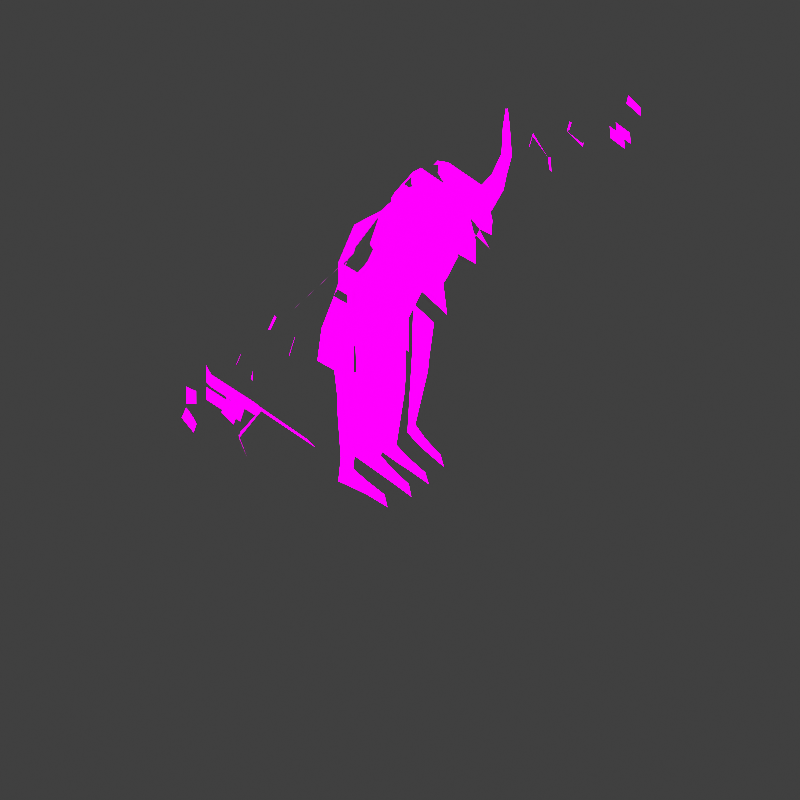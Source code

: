 # Source: fallen.blend  (saved by Blender 3.5.10; exported with 4.5.12 LTS)
import bpy
from mathutils import Matrix  # noqa: F401  (used for matrix-valued properties, if any)

bpy.ops.wm.read_factory_settings(use_empty=True)
scene = bpy.context.scene
scene.name = 'Scene'

# ---- collections
col_camera = bpy.data.collections.new('Camera'); scene.collection.children.link(col_camera)
col_shadows = bpy.data.collections.new('Shadows'); scene.collection.children.link(col_shadows)
col_shadows.hide_render = True
col_references = bpy.data.collections.new('references'); scene.collection.children.link(col_references)
col_references.hide_render = True

# ---- images (referenced by path relative to the original .blend; pixels are not part of the script)
import os
ASSET_DIR = os.environ.get("B2B_ASSET_DIR", "")  # directory of the original .blend (textures are referenced by path, not embedded)
HERE = os.path.dirname(os.path.abspath(__file__))  # packed textures are extracted next to this script under _unpacked/

def load_image(name, relpath, width, height, colorspace="sRGB"):
    """Load a texture the original file referenced (path relative to the .blend, or extracted next to this script)."""
    p = next((c for c in (os.path.join(HERE, relpath), os.path.join(ASSET_DIR, relpath)) if relpath and os.path.exists(c)), "")
    if p:
        img = bpy.data.images.load(p, check_existing=True)
        img.name = name
    else:  # same state as the original file: an image datablock whose file is absent (Cycles renders it pink)
        img = bpy.data.images.new(name, width, height)
        img.source = "FILE"
        img.filepath = "//" + (relpath or name)
    img.colorspace_settings.name = colorspace
    return img
img_shades_png = load_image('shades.png', 'shades.png', 1024, 1024, 'sRGB')

# ---- materials (node trees are filled in below, after node groups)
mat_cell_shade = bpy.data.materials.new('cell_shade')
mat_cell_shade.surface_render_method = 'BLENDED'
mat_cell_shade.blend_method = 'BLEND'
mat_cell_shade.use_transparency_overlap = False
mat_cell_shade.show_transparent_back = False

# ---- material node trees
mat_cell_shade.use_nodes = True; mat_cell_shade.node_tree.nodes.clear()
_N = mat_cell_shade.node_tree.nodes; _L = mat_cell_shade.node_tree.links
n0 = _N.new('ShaderNodeOutputMaterial'); n0.name = 'Material Output.001'; n0.location = (543, 375)
n1 = _N.new('ShaderNodeMath'); n1.name = 'Greater Than'; n1.location = (-536, 646)
n1.operation = 'LESS_THAN'
n1.inputs[1].default_value = 0.0
n2 = _N.new('ShaderNodeNormalMap'); n2.name = 'Normal Map'; n2.location = (-1029, 478)
n3 = _N.new('ShaderNodeVectorMath'); n3.name = 'Vector Math'; n3.location = (-786, 503)
n3.operation = 'DOT_PRODUCT'
n3.inputs[1].default_value = (0.0, 1.0, 0.5)
n4 = _N.new('ShaderNodeBsdfPrincipled'); n4.name = 'Principled BSDF.001'; n4.location = (-960, 188)
n4.distribution = 'GGX'
n4.subsurface_method = 'RANDOM_WALK_SKIN'
n4.inputs[0].default_value = (0.009684, 0.06071, 0.8, 0.4714)
n4.inputs[3].default_value = 1.45
n4.inputs[4].default_value = 0.0
n4.inputs[27].default_value = (0.0, 0.0, 0.0, 1.0)
n4.inputs[28].default_value = 1.0
n5 = _N.new('ShaderNodeTexImage'); n5.name = 'Image Texture'; n5.location = (-614, 105)
n5.image = img_shades_png
n5.interpolation = 'Closest'
n6 = _N.new('ShaderNodeMixShader'); n6.name = 'Mix Shader'; n6.location = (-177, 490)
_L.new(n2.outputs[0], n3.inputs[0])
_L.new(n4.outputs[0], n6.inputs[1])
_L.new(n3.outputs[1], n1.inputs[0])
_L.new(n1.outputs[0], n6.inputs[0])
_L.new(n5.outputs[0], n6.inputs[2])
_L.new(n6.outputs[0], n0.inputs[0])
n0.is_active_output = True

# ---- world
world_world = bpy.data.worlds.new('World'); scene.world = world_world
world_world.use_nodes = True; world_world.node_tree.nodes.clear()
_N = world_world.node_tree.nodes; _L = world_world.node_tree.links
n0 = _N.new('ShaderNodeOutputWorld'); n0.name = 'World Output'; n0.location = (300, 300)
n1 = _N.new('ShaderNodeBackground'); n1.name = 'Background'; n1.location = (10, 300)
n1.inputs[0].default_value = (0.05088, 0.05088, 0.05088, 1.0)
_L.new(n1.outputs[0], n0.inputs[0])
n0.is_active_output = True
world_world.color = (0.05088, 0.05088, 0.05088)
world_world.use_sun_shadow = False
world_world.sun_shadow_jitter_overblur = 0.0

# ---- cameras
cam_camera = bpy.data.cameras.new('Camera')
cam_camera.type = 'ORTHO'
cam_camera.clip_end = 100.0
cam_camera.ortho_scale = 2.0

# ---- lights
light_sun = bpy.data.lights.new('Sun', 'SUN')
light_sun.transmission_factor = 0.0
light_sun.energy = 1.0

# ---- meshes
me_cube_002 = bpy.data.meshes.new('Cube.002')
me_cube_002.from_pydata([(0.2454, -0.6218, 3.035), (0.2246, -0.6805, 2.711), (0.2337, -0.145, 3.023), (0.229, -0.1418, 2.945), (0.0, -0.6934, 3.066), (0.0, -0.7521, 2.633), (0.0, -0.1297, 3.111), (0.0, -0.1297, 2.885), (0.1353, -0.7521, 2.693), (0.1914, -0.1352, 3.043), (0.1845, -0.1269, 2.914), (0.1488, -0.6934, 2.998), (0.0, -0.207, 2.769), (0.2484, -0.2309, 3.1), (0.0, -0.207, 3.206), (0.2246, -0.2577, 2.843), (0.178, -0.207, 2.829), (0.1646, -0.207, 3.159), (0.0, -0.577, 3.214), (0.2246, -0.5622, 2.686), (0.0, -0.577, 2.608), (0.2484, -0.5622, 3.108), (0.178, -0.577, 2.668), (0.1646, -0.577, 3.167), (0.2362, -0.6805, 2.849), (0.0, -0.1067, 3.011), (0.2316, -0.1435, 2.988), (0.0, -0.7521, 2.863), (0.1428, -0.7521, 2.852), (0.1878, -0.1233, 2.987), (0.2711, -0.2518, 2.971), (0.0, -0.1974, 2.986), (0.2975, -0.5511, 2.915), (0.0, -0.5659, 2.929), (0.0, -0.3801, 2.522), (0.0, -0.01008, 2.683), (0.2245, -0.3801, 2.57), (0.2245, -0.01008, 2.731), (0.0, -0.3408, 2.337), (0.0, 0.1913, 2.498), (0.2356, -0.3657, 2.341), (0.2624, 0.1913, 2.546), (0.3967, -0.2898, 2.565), (0.4901, -0.04785, 2.644), (0.4166, -0.2442, 2.343), (0.5301, 0.07836, 2.449), (1.25, -0.2116, 2.425), (1.264, -0.04702, 2.505), (1.284, -0.1893, 2.26), (1.28, -0.000666, 2.355), (0.07631, 0.1089, 0.1874), (0.0, -0.07194, 1.588), (0.0, 0.4373, 1.588), (0.02714, -0.06189, 1.591), (0.02714, 0.4969, 1.592), (0.4412, 0.0105, 1.592), (0.4752, 0.3029, 1.593), (0.07631, 0.3532, 0.2383), (0.3074, 0.1529, 0.1935), (0.3357, 0.2525, 0.2454), (0.4281, -0.1518, 1.987), (0.24, -0.2273, 1.958), (0.0, 0.2687, 2.056), (0.2545, 0.3024, 2.05), (0.5, 0.155, 2.033), (0.0, -0.2181, 1.982), (1.745, -0.1816, 2.32), (1.745, -0.06406, 2.369), (1.768, -0.1666, 2.202), (1.755, -0.03314, 2.267), (1.922, -0.2079, 2.299), (1.922, -0.05986, 2.346), (1.953, -0.1842, 2.144), (1.937, -0.01908, 2.2), (0.08231, 0.1009, 0.001699), (0.08231, 0.3634, 0.002109), (0.3134, 0.1449, 0.003304), (0.3417, 0.2714, 0.004813), (0.0812, -0.1706, 0.1089), (0.2772, -0.1266, 0.1128), (0.08719, -0.2035, 0.002667), (0.2793, -0.1596, 0.006309), (0.07472, 0.01836, 0.9016), (0.07472, 0.3613, 0.902), (0.3714, 0.2544, 0.9062), (0.3431, 0.05072, 0.9047), (1.123, 0.01022, 2.369), (1.075, -0.2187, 2.441), (1.107, -0.1943, 2.273), (1.106, -0.04402, 2.522), (0.4776, -0.2754, 2.55), (0.5255, 0.05404, 2.451), (0.4918, -0.2367, 2.349), (0.5182, -0.06503, 2.627), (1.671, -0.1736, 2.326), (1.675, -0.1599, 2.249), (1.671, -0.06675, 2.371), (1.677, -0.03864, 2.278), (0.07508, 0.02888, 0.7504), (0.07508, 0.3595, 0.7624), (0.3697, 0.2539, 0.7673), (0.3414, 0.06388, 0.7542), (0.03858, 0.4109, 1.247), (0.3972, 0.2671, 1.25), (0.3669, 0.02772, 1.248), (0.03858, -0.02189, 1.246), (0.1726, -0.7356, 3.027), (0.2692, -0.6639, 3.064), (0.2722, -0.6044, 3.137), (0.1884, -0.6192, 3.196), (0.2268, -0.8001, 3.242), (0.295, -0.7441, 3.233), (0.2971, -0.6795, 3.249), (0.238, -0.663, 3.289), (0.3207, -0.77, 3.463), (0.3678, -0.7407, 3.437), (0.3693, -0.6969, 3.423), (0.3284, -0.6726, 3.44), (0.3987, -0.6701, 3.643), (0.4322, -0.6566, 3.618), (0.4332, -0.6306, 3.599), (0.4042, -0.6103, 3.604), (0.4689, -0.5921, 3.728), (0.4803, -0.5878, 3.72), (0.4806, -0.5792, 3.713), (0.4708, -0.5722, 3.714), (2.185, -0.1919, 2.245), (2.185, -0.07025, 2.284), (2.211, -0.1724, 2.118), (2.198, -0.03676, 2.164), (1.856, -0.2135, 2.311), (1.89, -0.1895, 2.145), (1.856, -0.05187, 2.368), (1.872, -0.008095, 2.216), (1.931, -0.3436, 2.281), (1.963, -0.3199, 2.126), (1.866, -0.3492, 2.293), (1.899, -0.3252, 2.126), (1.645, -0.1672, 2.247), (1.638, -0.1829, 2.337), (1.638, -0.06, 2.389), (1.648, -0.02765, 2.282), (1.719, -0.1674, 2.319), (1.719, -0.07329, 2.358), (1.724, -0.04852, 2.276), (1.729, -0.1554, 2.23), (0.5609, 0.02826, 2.446), (0.01583, 0.5138, 1.274), (0.5025, 0.3175, 1.277), (0.4617, -0.00684, 1.275), (0.595, 0.03735, 2.441), (0.5487, -0.2398, 2.341), (0.5609, -0.06959, 2.621), (0.5269, -0.2795, 2.544), (1.136, -0.1984, 2.431), (1.157, -0.0391, 2.506), (1.173, 0.00812, 2.364), (1.167, -0.1765, 2.274), (1.212, -0.0448, 2.502), (1.228, 0.0005697, 2.36), (1.227, -0.1803, 2.271), (1.195, -0.2017, 2.427), (2.024, -0.02497, 2.188), (2.111, -0.03087, 2.176), (2.097, -0.06679, 2.304), (2.01, -0.06332, 2.325), (2.039, -0.1802, 2.136), (2.125, -0.1763, 2.127), (2.01, -0.2026, 2.281), (2.097, -0.1972, 2.263), (0.2956, 0.0285, 0.007976), (0.2916, 0.03752, 0.1467), (0.07887, -0.006404, 0.1418), (0.08486, -0.01542, 0.005306), (1.297, -0.2018, 2.244), (1.264, -0.2276, 2.433), (1.278, -0.03664, 2.526), (1.293, 0.01702, 2.352), (1.623, -0.1969, 2.339), (1.624, -0.05053, 2.402), (1.635, -0.01185, 2.274), (1.632, -0.1781, 2.23), (0.01583, -0.07502, 1.273), (0.2036, -0.2184, 1.975), (0.2184, 0.2977, 2.089), (0.0, -0.2084, 2.002), (0.3858, -0.1421, 2.007), (0.0, 0.3015, 2.091), (0.4582, 0.1568, 2.064), (-0.2454, -0.6218, 3.035), (-0.2246, -0.6805, 2.711), (-0.2337, -0.145, 3.023), (-0.229, -0.1418, 2.945), (-0.1353, -0.7521, 2.693), (-0.1914, -0.1352, 3.043), (-0.1845, -0.1269, 2.914), (-0.1488, -0.6934, 2.998), (-0.2484, -0.2309, 3.1), (-0.2246, -0.2577, 2.843), (-0.178, -0.207, 2.829), (-0.1646, -0.207, 3.159), (-0.2246, -0.5622, 2.686), (-0.2484, -0.5622, 3.108), (-0.178, -0.577, 2.668), (-0.1646, -0.577, 3.167), (-0.2362, -0.6805, 2.849), (-0.2316, -0.1435, 2.988), (-0.1428, -0.7521, 2.852), (-0.1878, -0.1233, 2.987), (-0.2711, -0.2518, 2.971), (-0.2975, -0.5511, 2.915), (-0.2245, -0.3801, 2.57), (-0.2245, -0.01008, 2.731), (-0.2356, -0.3657, 2.341), (-0.2624, 0.1913, 2.546), (-0.3967, -0.2898, 2.565), (-0.4901, -0.04785, 2.644), (-0.4166, -0.2442, 2.343), (-0.5301, 0.07836, 2.449), (-1.25, -0.2116, 2.425), (-1.264, -0.04702, 2.505), (-1.284, -0.1893, 2.26), (-1.28, -0.000666, 2.355), (-0.07631, 0.1089, 0.1874), (-0.02714, -0.06189, 1.591), (-0.02714, 0.4969, 1.592), (-0.4412, 0.0105, 1.592), (-0.4752, 0.3029, 1.593), (-0.07631, 0.3532, 0.2383), (-0.3074, 0.1529, 0.1935), (-0.3357, 0.2525, 0.2454), (-0.4281, -0.1518, 1.987), (-0.24, -0.2273, 1.958), (-0.2545, 0.3024, 2.05), (-0.5, 0.155, 2.033), (-1.745, -0.1816, 2.32), (-1.745, -0.06406, 2.369), (-1.768, -0.1666, 2.202), (-1.755, -0.03314, 2.267), (-1.922, -0.2079, 2.299), (-1.922, -0.05986, 2.346), (-1.953, -0.1842, 2.144), (-1.937, -0.01908, 2.2), (-0.08231, 0.1009, 0.001699), (-0.08231, 0.3634, 0.002109), (-0.3134, 0.1449, 0.003304), (-0.3417, 0.2714, 0.004813), (-0.0812, -0.1706, 0.1089), (-0.2772, -0.1266, 0.1128), (-0.08719, -0.2035, 0.002667), (-0.2793, -0.1596, 0.006309), (-0.07472, 0.01836, 0.9016), (-0.07472, 0.3613, 0.902), (-0.3714, 0.2544, 0.9062), (-0.3431, 0.05072, 0.9047), (-1.123, 0.01022, 2.369), (-1.075, -0.2187, 2.441), (-1.107, -0.1943, 2.273), (-1.106, -0.04402, 2.522), (-0.4776, -0.2754, 2.55), (-0.5255, 0.05404, 2.451), (-0.4918, -0.2367, 2.349), (-0.5182, -0.06503, 2.627), (-1.671, -0.1736, 2.326), (-1.675, -0.1599, 2.249), (-1.671, -0.06675, 2.371), (-1.677, -0.03864, 2.278), (-0.07508, 0.02888, 0.7504), (-0.07508, 0.3595, 0.7624), (-0.3697, 0.2539, 0.7673), (-0.3414, 0.06388, 0.7542), (-0.03858, 0.4109, 1.247), (-0.3972, 0.2671, 1.25), (-0.3669, 0.02772, 1.248), (-0.03858, -0.02189, 1.246), (-0.1726, -0.7356, 3.027), (-0.2692, -0.6639, 3.064), (-0.2722, -0.6044, 3.137), (-0.1884, -0.6192, 3.196), (-0.2268, -0.8001, 3.242), (-0.295, -0.7441, 3.233), (-0.2971, -0.6795, 3.249), (-0.238, -0.663, 3.289), (-0.3207, -0.77, 3.463), (-0.3678, -0.7407, 3.437), (-0.3693, -0.6969, 3.423), (-0.3284, -0.6726, 3.44), (-0.3987, -0.6701, 3.643), (-0.4322, -0.6566, 3.618), (-0.4332, -0.6306, 3.599), (-0.4042, -0.6103, 3.604), (-0.4689, -0.5921, 3.728), (-0.4803, -0.5878, 3.72), (-0.4806, -0.5792, 3.713), (-0.4708, -0.5722, 3.714), (-2.185, -0.1919, 2.245), (-2.185, -0.07025, 2.284), (-2.211, -0.1724, 2.118), (-2.198, -0.03676, 2.164), (-1.856, -0.2135, 2.311), (-1.89, -0.1895, 2.145), (-1.856, -0.05187, 2.368), (-1.872, -0.008095, 2.216), (-1.931, -0.3436, 2.281), (-1.963, -0.3199, 2.126), (-1.866, -0.3492, 2.293), (-1.899, -0.3252, 2.126), (-1.645, -0.1672, 2.247), (-1.638, -0.1829, 2.337), (-1.638, -0.06, 2.389), (-1.648, -0.02765, 2.282), (-1.719, -0.1674, 2.319), (-1.719, -0.07329, 2.358), (-1.724, -0.04852, 2.276), (-1.729, -0.1554, 2.23), (-0.5609, 0.02826, 2.446), (-0.01583, 0.5138, 1.274), (-0.5025, 0.3175, 1.277), (-0.4617, -0.00684, 1.275), (-0.595, 0.03735, 2.441), (-0.5487, -0.2398, 2.341), (-0.5609, -0.06959, 2.621), (-0.5269, -0.2795, 2.544), (-1.136, -0.1984, 2.431), (-1.157, -0.0391, 2.506), (-1.173, 0.00812, 2.364), (-1.167, -0.1765, 2.274), (-1.212, -0.0448, 2.502), (-1.228, 0.0005697, 2.36), (-1.227, -0.1803, 2.271), (-1.195, -0.2017, 2.427), (-2.024, -0.02497, 2.188), (-2.111, -0.03087, 2.176), (-2.097, -0.06679, 2.304), (-2.01, -0.06332, 2.325), (-2.039, -0.1802, 2.136), (-2.125, -0.1763, 2.127), (-2.01, -0.2026, 2.281), (-2.097, -0.1972, 2.263), (-0.2956, 0.0285, 0.007976), (-0.2916, 0.03752, 0.1467), (-0.07887, -0.006404, 0.1418), (-0.08486, -0.01542, 0.005306), (-1.297, -0.2018, 2.244), (-1.264, -0.2276, 2.433), (-1.278, -0.03664, 2.526), (-1.293, 0.01702, 2.352), (-1.623, -0.1969, 2.339), (-1.624, -0.05053, 2.402), (-1.635, -0.01185, 2.274), (-1.632, -0.1781, 2.23), (-0.01583, -0.07502, 1.273), (-0.2036, -0.2184, 1.975), (-0.2184, 0.2977, 2.089), (-0.3858, -0.1421, 2.007), (-0.4582, 0.1568, 2.064)], [], [(17, 14, 6, 9), (29, 9, 6, 25), (33, 18, 4, 27), (16, 15, 3, 10), (30, 13, 2, 26), (28, 11, 0, 24), (27, 4, 11, 28), (12, 16, 10, 7), (26, 2, 9, 29), (13, 17, 9, 2), (21, 23, 17, 13), (12, 20, 34, 35), (32, 21, 13, 30), (22, 19, 15, 16), (25, 6, 14, 31), (23, 18, 14, 17), (11, 4, 18, 23), (8, 1, 19, 22), (24, 0, 21, 32), (5, 8, 22, 20), (0, 11, 106, 107), (31, 14, 18, 33), (12, 31, 33, 20), (1, 24, 32, 19), (7, 25, 31, 12), (19, 32, 30, 15), (3, 26, 29, 10), (5, 27, 28, 8), (8, 28, 24, 1), (15, 30, 26, 3), (20, 33, 27, 5), (10, 29, 25, 7), (35, 34, 38, 39), (16, 12, 35, 37), (20, 22, 36, 34), (22, 16, 37, 36), (60, 64, 56, 55), (34, 36, 40, 38), (63, 62, 52, 54), (37, 35, 39, 41), (40, 36, 42, 44), (36, 37, 43, 42), (37, 41, 45, 43), (61, 60, 55, 53), (145, 142, 66, 68), (51, 53, 54, 52), (99, 98, 50, 57), (64, 63, 54, 56), (65, 61, 53, 51), (62, 65, 51, 52), (58, 59, 77, 76), (100, 99, 57, 59), (101, 100, 59, 58), (98, 101, 58, 50), (187, 185, 65, 62), (185, 183, 61, 65), (188, 184, 63, 64), (183, 186, 60, 61), (184, 187, 62, 63), (186, 188, 64, 60), (131, 130, 136, 137), (142, 143, 67, 66), (143, 144, 69, 67), (144, 145, 68, 69), (164, 163, 129, 127), (130, 132, 71, 70), (132, 133, 73, 71), (133, 131, 72, 73), (75, 74, 76, 77), (57, 50, 74, 75), (171, 170, 81, 79), (59, 57, 75, 77), (78, 79, 81, 80), (172, 171, 79, 78), (173, 172, 78, 80), (170, 173, 80, 81), (105, 104, 85, 82), (104, 103, 84, 85), (103, 102, 83, 84), (102, 105, 82, 83), (85, 84, 83, 82), (151, 153, 87, 88), (150, 151, 88, 86), (152, 150, 86, 89), (153, 152, 89, 87), (42, 43, 93, 90), (43, 45, 91, 93), (45, 44, 92, 91), (44, 42, 90, 92), (141, 138, 95, 97), (140, 141, 97, 96), (139, 140, 96, 94), (138, 139, 94, 95), (82, 85, 101, 98), (85, 84, 100, 101), (84, 83, 99, 100), (83, 82, 98, 99), (147, 182, 105, 102), (148, 147, 102, 103), (149, 148, 103, 104), (182, 149, 104, 105), (106, 109, 113, 110), (11, 23, 109, 106), (21, 0, 107, 108), (23, 21, 108, 109), (113, 112, 116, 117), (107, 106, 110, 111), (109, 108, 112, 113), (108, 107, 111, 112), (114, 117, 121, 118), (112, 111, 115, 116), (110, 113, 117, 114), (111, 110, 114, 115), (118, 121, 125, 122), (115, 114, 118, 119), (117, 116, 120, 121), (116, 115, 119, 120), (123, 122, 125, 124), (119, 118, 122, 123), (121, 120, 124, 125), (120, 119, 123, 124), (126, 127, 129, 128), (163, 167, 128, 129), (167, 169, 126, 128), (169, 164, 127, 126), (69, 68, 131, 133), (67, 69, 133, 132), (66, 67, 132, 130), (68, 66, 130, 131), (137, 136, 134, 135), (130, 70, 134, 136), (70, 72, 135, 134), (72, 131, 137, 135), (160, 161, 46, 48), (159, 160, 48, 49), (158, 159, 49, 47), (161, 158, 47, 46), (181, 178, 139, 138), (178, 179, 140, 139), (179, 180, 141, 140), (180, 181, 138, 141), (97, 95, 145, 144), (96, 97, 144, 143), (94, 96, 143, 142), (95, 94, 142, 145), (55, 56, 148, 149), (93, 91, 146), (91, 92, 146), (53, 55, 149, 182), (90, 93, 152, 153), (93, 146, 150, 152), (146, 92, 151, 150), (92, 90, 153, 151), (87, 89, 155, 154), (89, 86, 156, 155), (86, 88, 157, 156), (88, 87, 154, 157), (154, 155, 158, 161), (155, 156, 159, 158), (156, 157, 160, 159), (157, 154, 161, 160), (70, 71, 165, 168), (168, 165, 164, 169), (72, 70, 168, 166), (166, 168, 169, 167), (73, 72, 166, 162), (162, 166, 167, 163), (71, 73, 162, 165), (165, 162, 163, 164), (76, 74, 173, 170), (74, 50, 172, 173), (50, 58, 171, 172), (58, 76, 170, 171), (49, 48, 174, 177), (47, 49, 177, 176), (46, 47, 176, 175), (48, 46, 175, 174), (177, 174, 181, 180), (176, 177, 180, 179), (175, 176, 179, 178), (174, 175, 178, 181), (56, 54, 147, 148), (54, 53, 182, 147), (44, 45, 188, 186), (41, 39, 187, 184), (40, 44, 186, 183), (45, 41, 184, 188), (38, 40, 183, 185), (39, 38, 185, 187), (200, 194, 6, 14), (208, 25, 6, 194), (199, 195, 192, 198), (209, 206, 191, 197), (207, 205, 189, 196), (27, 207, 196, 4), (12, 7, 195, 199), (206, 208, 194, 191), (197, 191, 194, 200), (202, 197, 200, 204), (210, 209, 197, 202), (203, 199, 198, 201), (204, 200, 14, 18), (196, 204, 18, 4), (193, 203, 201, 190), (205, 210, 202, 189), (5, 20, 203, 193), (189, 276, 275, 196), (190, 201, 210, 205), (201, 198, 209, 210), (192, 195, 208, 206), (5, 193, 207, 27), (193, 190, 205, 207), (198, 192, 206, 209), (195, 7, 25, 208), (199, 212, 35, 12), (20, 34, 211, 203), (203, 211, 212, 199), (231, 226, 227, 234), (34, 38, 213, 211), (233, 225, 52, 62), (212, 214, 39, 35), (213, 217, 215, 211), (211, 215, 216, 212), (212, 216, 218, 214), (232, 224, 226, 231), (314, 237, 235, 311), (51, 52, 225, 224), (268, 228, 223, 267), (234, 227, 225, 233), (65, 51, 224, 232), (229, 245, 246, 230), (269, 230, 228, 268), (270, 229, 230, 269), (267, 223, 229, 270), (185, 65, 232, 352), (355, 234, 233, 353), (352, 232, 231, 354), (353, 233, 62, 187), (354, 231, 234, 355), (300, 306, 305, 299), (311, 235, 236, 312), (312, 236, 238, 313), (313, 238, 237, 314), (333, 296, 298, 332), (299, 239, 240, 301), (301, 240, 242, 302), (302, 242, 241, 300), (244, 246, 245, 243), (228, 244, 243, 223), (340, 248, 250, 339), (230, 246, 244, 228), (247, 249, 250, 248), (341, 247, 248, 340), (342, 249, 247, 341), (339, 250, 249, 342), (274, 251, 254, 273), (273, 254, 253, 272), (272, 253, 252, 271), (271, 252, 251, 274), (254, 251, 252, 253), (320, 257, 256, 322), (319, 255, 257, 320), (321, 258, 255, 319), (322, 256, 258, 321), (215, 259, 262, 216), (216, 262, 260, 218), (218, 260, 261, 217), (217, 261, 259, 215), (310, 266, 264, 307), (309, 265, 266, 310), (308, 263, 265, 309), (307, 264, 263, 308), (251, 267, 270, 254), (254, 270, 269, 253), (253, 269, 268, 252), (252, 268, 267, 251), (316, 271, 274, 351), (317, 272, 271, 316), (318, 273, 272, 317), (351, 274, 273, 318), (275, 279, 282, 278), (196, 275, 278, 204), (202, 277, 276, 189), (204, 278, 277, 202), (282, 286, 285, 281), (276, 280, 279, 275), (278, 282, 281, 277), (277, 281, 280, 276), (283, 287, 290, 286), (281, 285, 284, 280), (279, 283, 286, 282), (280, 284, 283, 279), (287, 291, 294, 290), (284, 288, 287, 283), (286, 290, 289, 285), (285, 289, 288, 284), (292, 293, 294, 291), (288, 292, 291, 287), (290, 294, 293, 289), (289, 293, 292, 288), (295, 297, 298, 296), (332, 298, 297, 336), (336, 297, 295, 338), (338, 295, 296, 333), (238, 302, 300, 237), (236, 301, 302, 238), (235, 299, 301, 236), (237, 300, 299, 235), (306, 304, 303, 305), (299, 305, 303, 239), (239, 303, 304, 241), (241, 304, 306, 300), (329, 221, 219, 330), (328, 222, 221, 329), (327, 220, 222, 328), (330, 219, 220, 327), (350, 307, 308, 347), (347, 308, 309, 348), (348, 309, 310, 349), (349, 310, 307, 350), (266, 313, 314, 264), (265, 312, 313, 266), (263, 311, 312, 265), (264, 314, 311, 263), (226, 318, 317, 227), (262, 315, 260), (260, 315, 261), (224, 351, 318, 226), (259, 322, 321, 262), (262, 321, 319, 315), (315, 319, 320, 261), (261, 320, 322, 259), (256, 323, 324, 258), (258, 324, 325, 255), (255, 325, 326, 257), (257, 326, 323, 256), (323, 330, 327, 324), (324, 327, 328, 325), (325, 328, 329, 326), (326, 329, 330, 323), (239, 337, 334, 240), (337, 338, 333, 334), (241, 335, 337, 239), (335, 336, 338, 337), (242, 331, 335, 241), (331, 332, 336, 335), (240, 334, 331, 242), (334, 333, 332, 331), (245, 339, 342, 243), (243, 342, 341, 223), (223, 341, 340, 229), (229, 340, 339, 245), (222, 346, 343, 221), (220, 345, 346, 222), (219, 344, 345, 220), (221, 343, 344, 219), (346, 349, 350, 343), (345, 348, 349, 346), (344, 347, 348, 345), (343, 350, 347, 344), (227, 317, 316, 225), (225, 316, 351, 224), (217, 354, 355, 218), (214, 353, 187, 39), (213, 352, 354, 217), (218, 355, 353, 214), (38, 185, 352, 213)])
_uv = me_cube_002.uv_layers.new(name='UVMap')
_uv.uv.foreach_set('vector', [0.1707, 0.4047, 0.1707, 0.4047, 0.1707, 0.4047, 0.1707, 0.4047, 0.1707, 0.4047, 0.1707, 0.4047, 0.1707, 0.4047, 0.1707, 0.4047, 0.1707, 0.4047, 0.1707, 0.4047, 0.1707, 0.4047, 0.1707, 0.4047, 0.1707, 0.4047, 0.1707, 0.4047, 0.1707, 0.4047, 0.1707, 0.4047, 0.1707, 0.4047, 0.1707, 0.4047, 0.1707, 0.4047, 0.1707, 0.4047, 0.1707, 0.4047, 0.1707, 0.4047, 0.1707, 0.4047, 0.1707, 0.4047, 0.1707, 0.4047, 0.1707, 0.4047, 0.1707, 0.4047, 0.1707, 0.4047, 0.1707, 0.4047, 0.1707, 0.4047, 0.1707, 0.4047, 0.1707, 0.4047, 0.1707, 0.4047, 0.1707, 0.4047, 0.1707, 0.4047, 0.1707, 0.4047, 0.1707, 0.4047, 0.1707, 0.4047, 0.1707, 0.4047, 0.1707, 0.4047, 0.1707, 0.4047, 0.1707, 0.4047, 0.1707, 0.4047, 0.1707, 0.4047, 0.1707, 0.4047, 0.1707, 0.4047, 0.1707, 0.4047, 0.1707, 0.4047, 0.1707, 0.4047, 0.1707, 0.4047, 0.1707, 0.4047, 0.1707, 0.4047, 0.1707, 0.4047, 0.1707, 0.4047, 0.1707, 0.4047, 0.1707, 0.4047, 0.1707, 0.4047, 0.1707, 0.4047, 0.1707, 0.4047, 0.1707, 0.4047, 0.1707, 0.4047, 0.1707, 0.4047, 0.1707, 0.4047, 0.1707, 0.4047, 0.1707, 0.4047, 0.1707, 0.4047, 0.1707, 0.4047, 0.1707, 0.4047, 0.1707, 0.4047, 0.1707, 0.4047, 0.1707, 0.4047, 0.1707, 0.4047, 0.1707, 0.4047, 0.1707, 0.4047, 0.1707, 0.4047, 0.1707, 0.4047, 0.1707, 0.4047, 0.1707, 0.4047, 0.1707, 0.4047, 0.1707, 0.4047, 0.09626, 0.574, 0.09626, 0.574, 0.09626, 0.574, 0.09626, 0.574, 0.1707, 0.4047, 0.1707, 0.4047, 0.1707, 0.4047, 0.1707, 0.4047, 0.1707, 0.4047, 0.1707, 0.4047, 0.1707, 0.4047, 0.1707, 0.4047, 0.1707, 0.4047, 0.1707, 0.4047, 0.1707, 0.4047, 0.1707, 0.4047, 0.1707, 0.4047, 0.1707, 0.4047, 0.1707, 0.4047, 0.1707, 0.4047, 0.1707, 0.4047, 0.1707, 0.4047, 0.1707, 0.4047, 0.1707, 0.4047, 0.1707, 0.4047, 0.1707, 0.4047, 0.1707, 0.4047, 0.1707, 0.4047, 0.1707, 0.4047, 0.1707, 0.4047, 0.1707, 0.4047, 0.1707, 0.4047, 0.1707, 0.4047, 0.1707, 0.4047, 0.1707, 0.4047, 0.1707, 0.4047, 0.1707, 0.4047, 0.1707, 0.4047, 0.1707, 0.4047, 0.1707, 0.4047, 0.1707, 0.4047, 0.1707, 0.4047, 0.1707, 0.4047, 0.1707, 0.4047, 0.1707, 0.4047, 0.1707, 0.4047, 0.1707, 0.4047, 0.1707, 0.4047, 0.1707, 0.4047, 0.1707, 0.4047, 0.1707, 0.4047, 0.1707, 0.4047, 0.1707, 0.4047, 0.1707, 0.4047, 0.1707, 0.4047, 0.1707, 0.4047, 0.1707, 0.4047, 0.1707, 0.4047, 0.1707, 0.4047, 0.1707, 0.4047, 0.1707, 0.4047, 0.1707, 0.4047, 0.1707, 0.4047, 0.1707, 0.4047, 0.04178, 0.4926, 0.04178, 0.4926, 0.04178, 0.4926, 0.04178, 0.4926, 0.1707, 0.4047, 0.1707, 0.4047, 0.1707, 0.4047, 0.1707, 0.4047, 0.04178, 0.4926, 0.04178, 0.4926, 0.04178, 0.4926, 0.04178, 0.4926, 0.1707, 0.4047, 0.1707, 0.4047, 0.1707, 0.4047, 0.1707, 0.4047, 0.1707, 0.4047, 0.1707, 0.4047, 0.1707, 0.4047, 0.1707, 0.4047, 0.1707, 0.4047, 0.1707, 0.4047, 0.1707, 0.4047, 0.1707, 0.4047, 0.1707, 0.4047, 0.1707, 0.4047, 0.1707, 0.4047, 0.1707, 0.4047, 0.04178, 0.4926, 0.04178, 0.4926, 0.04178, 0.4926, 0.04178, 0.4926, 0.1707, 0.4047, 0.1707, 0.4047, 0.1707, 0.4047, 0.1707, 0.4047, 0.01527, 0.6802, 0.01527, 0.6802, 0.01527, 0.6802, 0.01527, 0.6802, 0.1707, 0.4047, 0.1707, 0.4047, 0.1707, 0.4047, 0.1707, 0.4047, 0.04178, 0.4926, 0.04178, 0.4926, 0.04178, 0.4926, 0.04178, 0.4926, 0.04178, 0.4926, 0.04178, 0.4926, 0.04178, 0.4926, 0.04178, 0.4926, 0.1707, 0.4047, 0.1707, 0.4047, 0.1707, 0.4047, 0.1707, 0.4047, 0.1707, 0.4047, 0.1707, 0.4047, 0.1707, 0.4047, 0.1707, 0.4047, 0.1707, 0.4047, 0.1707, 0.4047, 0.1707, 0.4047, 0.1707, 0.4047, 0.1707, 0.4047, 0.1707, 0.4047, 0.1707, 0.4047, 0.1707, 0.4047, 0.1707, 0.4047, 0.1707, 0.4047, 0.1707, 0.4047, 0.1707, 0.4047, 0.1707, 0.4047, 0.1707, 0.4047, 0.1707, 0.4047, 0.1707, 0.4047, 0.03344, 0.4586, 0.03344, 0.4586, 0.03344, 0.4586, 0.03344, 0.4586, 0.03387, 0.593, 0.03387, 0.593, 0.03387, 0.593, 0.03387, 0.593, 0.03344, 0.4586, 0.03344, 0.4586, 0.03344, 0.4586, 0.03344, 0.4586, 0.03387, 0.593, 0.03387, 0.593, 0.03387, 0.593, 0.03387, 0.593, 0.03387, 0.593, 0.03387, 0.593, 0.03387, 0.593, 0.03387, 0.593, 0.1707, 0.4047, 0.1707, 0.4047, 0.1707, 0.4047, 0.1707, 0.4047, 0.1707, 0.4047, 0.1707, 0.4047, 0.1707, 0.4047, 0.1707, 0.4047, 0.1707, 0.4047, 0.1707, 0.4047, 0.1707, 0.4047, 0.1707, 0.4047, 0.1707, 0.4047, 0.1707, 0.4047, 0.1707, 0.4047, 0.1707, 0.4047, 0.1707, 0.4047, 0.1707, 0.4047, 0.1707, 0.4047, 0.1707, 0.4047, 0.1707, 0.4047, 0.1707, 0.4047, 0.1707, 0.4047, 0.1707, 0.4047, 0.1707, 0.4047, 0.1707, 0.4047, 0.1707, 0.4047, 0.1707, 0.4047, 0.1707, 0.4047, 0.1707, 0.4047, 0.1707, 0.4047, 0.1707, 0.4047, 0.1707, 0.4047, 0.1707, 0.4047, 0.1707, 0.4047, 0.1707, 0.4047, 0.1707, 0.4047, 0.1707, 0.4047, 0.1707, 0.4047, 0.1707, 0.4047, 0.1707, 0.4047, 0.1707, 0.4047, 0.1707, 0.4047, 0.1707, 0.4047, 0.1707, 0.4047, 0.1707, 0.4047, 0.1707, 0.4047, 0.1707, 0.4047, 0.1707, 0.4047, 0.1707, 0.4047, 0.1707, 0.4047, 0.1707, 0.4047, 0.1707, 0.4047, 0.1707, 0.4047, 0.1707, 0.4047, 0.1707, 0.4047, 0.1707, 0.4047, 0.1707, 0.4047, 0.1707, 0.4047, 0.1707, 0.4047, 0.1707, 0.4047, 0.1707, 0.4047, 0.1707, 0.4047, 0.1707, 0.4047, 0.1707, 0.4047, 0.1707, 0.4047, 0.1707, 0.4047, 0.1707, 0.4047, 0.1707, 0.4047, 0.1707, 0.4047, 0.1707, 0.4047, 0.1707, 0.4047, 0.1707, 0.4047, 0.1707, 0.4047, 0.1707, 0.4047, 0.1707, 0.4047, 0.1707, 0.4047, 0.1707, 0.4047, 0.1707, 0.4047, 0.1707, 0.4047, 0.1707, 0.4047, 0.1707, 0.4047, 0.1707, 0.4047, 0.1707, 0.4047, 0.1707, 0.4047, 0.1707, 0.4047, 0.1707, 0.4047, 0.1707, 0.4047, 0.1707, 0.4047, 0.1707, 0.4047, 0.1707, 0.4047, 0.1707, 0.4047, 0.1707, 0.4047, 0.1707, 0.4047, 0.1707, 0.4047, 0.1707, 0.4047, 0.1707, 0.4047, 0.1707, 0.4047, 0.1707, 0.4047, 0.1707, 0.4047, 0.1707, 0.4047, 0.1707, 0.4047, 0.1707, 0.4047, 0.1707, 0.4047, 0.1707, 0.4047, 0.1707, 0.4047, 0.1707, 0.4047, 0.1707, 0.4047, 0.1707, 0.4047, 0.1707, 0.4047, 0.1707, 0.4047, 0.1707, 0.4047, 0.1707, 0.4047, 0.1707, 0.4047, 0.1707, 0.4047, 0.1707, 0.4047, 0.1707, 0.4047, 0.1707, 0.4047, 0.1707, 0.4047, 0.1707, 0.4047, 0.1707, 0.4047, 0.1707, 0.4047, 0.1707, 0.4047, 0.1707, 0.4047, 0.1707, 0.4047, 0.1707, 0.4047, 0.1707, 0.4047, 0.1707, 0.4047, 0.1707, 0.4047, 0.1707, 0.4047, 0.1707, 0.4047, 0.1707, 0.4047, 0.1707, 0.4047, 0.1707, 0.4047, 0.1707, 0.4047, 0.1707, 0.4047, 0.1707, 0.4047, 0.1707, 0.4047, 0.1707, 0.4047, 0.1707, 0.4047, 0.1707, 0.4047, 0.1707, 0.4047, 0.1707, 0.4047, 0.1707, 0.4047, 0.1707, 0.4047, 0.1707, 0.4047, 0.1707, 0.4047, 0.1707, 0.4047, 0.04178, 0.4926, 0.04178, 0.4926, 0.04178, 0.4926, 0.04178, 0.4926, 0.04178, 0.4926, 0.04178, 0.4926, 0.04178, 0.4926, 0.04178, 0.4926, 0.01527, 0.6802, 0.01527, 0.6802, 0.01527, 0.6802, 0.01527, 0.6802, 0.04178, 0.4926, 0.04178, 0.4926, 0.04178, 0.4926, 0.04178, 0.4926, 0.09626, 0.574, 0.09626, 0.574, 0.09626, 0.574, 0.09626, 0.574, 0.09626, 0.574, 0.09626, 0.574, 0.09626, 0.574, 0.09626, 0.574, 0.09626, 0.574, 0.09626, 0.574, 0.09626, 0.574, 0.09626, 0.574, 0.09626, 0.574, 0.09626, 0.574, 0.09626, 0.574, 0.09626, 0.574, 0.09626, 0.574, 0.09626, 0.574, 0.09626, 0.574, 0.09626, 0.574, 0.09626, 0.574, 0.09626, 0.574, 0.09626, 0.574, 0.09626, 0.574, 0.09626, 0.574, 0.09626, 0.574, 0.09626, 0.574, 0.09626, 0.574, 0.09626, 0.574, 0.09626, 0.574, 0.09626, 0.574, 0.09626, 0.574, 0.09626, 0.574, 0.09626, 0.574, 0.09626, 0.574, 0.09626, 0.574, 0.09626, 0.574, 0.09626, 0.574, 0.09626, 0.574, 0.09626, 0.574, 0.09626, 0.574, 0.09626, 0.574, 0.09626, 0.574, 0.09626, 0.574, 0.09626, 0.574, 0.09626, 0.574, 0.09626, 0.574, 0.09626, 0.574, 0.09626, 0.574, 0.09626, 0.574, 0.09626, 0.574, 0.09626, 0.574, 0.09626, 0.574, 0.09626, 0.574, 0.09626, 0.574, 0.09626, 0.574, 0.09626, 0.574, 0.09626, 0.574, 0.09626, 0.574, 0.09626, 0.574, 0.09626, 0.574, 0.09626, 0.574, 0.09626, 0.574, 0.09626, 0.574, 0.1707, 0.4047, 0.1707, 0.4047, 0.1707, 0.4047, 0.1707, 0.4047, 0.09626, 0.574, 0.09626, 0.574, 0.09626, 0.574, 0.09626, 0.574, 0.09626, 0.574, 0.09626, 0.574, 0.09626, 0.574, 0.09626, 0.574, 0.09626, 0.574, 0.09626, 0.574, 0.09626, 0.574, 0.09626, 0.574, 0.1707, 0.4047, 0.1707, 0.4047, 0.1707, 0.4047, 0.1707, 0.4047, 0.1707, 0.4047, 0.1707, 0.4047, 0.1707, 0.4047, 0.1707, 0.4047, 0.1707, 0.4047, 0.1707, 0.4047, 0.1707, 0.4047, 0.1707, 0.4047, 0.1707, 0.4047, 0.1707, 0.4047, 0.1707, 0.4047, 0.1707, 0.4047, 0.1707, 0.4047, 0.1707, 0.4047, 0.1707, 0.4047, 0.1707, 0.4047, 0.1707, 0.4047, 0.1707, 0.4047, 0.1707, 0.4047, 0.1707, 0.4047, 0.1707, 0.4047, 0.1707, 0.4047, 0.1707, 0.4047, 0.1707, 0.4047, 0.1707, 0.4047, 0.1707, 0.4047, 0.1707, 0.4047, 0.1707, 0.4047, 0.1707, 0.4047, 0.1707, 0.4047, 0.1707, 0.4047, 0.1707, 0.4047, 0.1707, 0.4047, 0.1707, 0.4047, 0.1707, 0.4047, 0.1707, 0.4047, 0.1707, 0.4047, 0.1707, 0.4047, 0.1707, 0.4047, 0.1707, 0.4047, 0.1707, 0.4047, 0.1707, 0.4047, 0.1707, 0.4047, 0.1707, 0.4047, 0.1707, 0.4047, 0.1707, 0.4047, 0.1707, 0.4047, 0.1707, 0.4047, 0.1707, 0.4047, 0.1707, 0.4047, 0.1707, 0.4047, 0.1707, 0.4047, 0.1707, 0.4047, 0.1707, 0.4047, 0.1707, 0.4047, 0.1707, 0.4047, 0.1707, 0.4047, 0.1707, 0.4047, 0.1707, 0.4047, 0.1707, 0.4047, 0.09626, 0.574, 0.09626, 0.574, 0.09626, 0.574, 0.09626, 0.574, 0.09626, 0.574, 0.09626, 0.574, 0.09626, 0.574, 0.09626, 0.574, 0.09626, 0.574, 0.09626, 0.574, 0.09626, 0.574, 0.09626, 0.574, 0.09626, 0.574, 0.09626, 0.574, 0.09626, 0.574, 0.09626, 0.574, 0.1707, 0.4047, 0.1707, 0.4047, 0.1707, 0.4047, 0.1707, 0.4047, 0.1707, 0.4047, 0.1707, 0.4047, 0.1707, 0.4047, 0.1707, 0.4047, 0.1707, 0.4047, 0.1707, 0.4047, 0.1707, 0.4047, 0.1707, 0.4047, 0.1707, 0.4047, 0.1707, 0.4047, 0.1707, 0.4047, 0.1707, 0.4047, 0.04178, 0.4926, 0.04178, 0.4926, 0.04178, 0.4926, 0.04178, 0.4926, 0.1707, 0.4047, 0.1707, 0.4047, 0.1707, 0.4047, 0.1707, 0.4047, 0.1707, 0.4047, 0.1707, 0.4047, 0.04178, 0.4926, 0.04178, 0.4926, 0.04178, 0.4926, 0.04178, 0.4926, 0.1707, 0.4047, 0.1707, 0.4047, 0.1707, 0.4047, 0.1707, 0.4047, 0.1707, 0.4047, 0.1707, 0.4047, 0.1707, 0.4047, 0.1707, 0.4047, 0.1707, 0.4047, 0.1707, 0.4047, 0.1707, 0.4047, 0.1707, 0.4047, 0.1707, 0.4047, 0.1707, 0.4047, 0.1707, 0.4047, 0.1707, 0.4047, 0.1707, 0.4047, 0.1707, 0.4047, 0.1707, 0.4047, 0.1707, 0.4047, 0.1707, 0.4047, 0.1707, 0.4047, 0.1707, 0.4047, 0.1707, 0.4047, 0.1707, 0.4047, 0.1707, 0.4047, 0.1707, 0.4047, 0.1707, 0.4047, 0.1707, 0.4047, 0.1707, 0.4047, 0.1707, 0.4047, 0.1707, 0.4047, 0.1707, 0.4047, 0.1707, 0.4047, 0.1707, 0.4047, 0.1707, 0.4047, 0.1707, 0.4047, 0.1707, 0.4047, 0.1707, 0.4047, 0.1707, 0.4047, 0.1707, 0.4047, 0.1707, 0.4047, 0.1707, 0.4047, 0.1707, 0.4047, 0.1707, 0.4047, 0.1707, 0.4047, 0.1707, 0.4047, 0.1707, 0.4047, 0.1707, 0.4047, 0.1707, 0.4047, 0.1707, 0.4047, 0.1707, 0.4047, 0.1707, 0.4047, 0.1707, 0.4047, 0.1707, 0.4047, 0.1707, 0.4047, 0.1707, 0.4047, 0.1707, 0.4047, 0.1707, 0.4047, 0.1707, 0.4047, 0.1707, 0.4047, 0.1707, 0.4047, 0.1707, 0.4047, 0.1707, 0.4047, 0.1707, 0.4047, 0.1707, 0.4047, 0.1707, 0.4047, 0.1707, 0.4047, 0.1707, 0.4047, 0.1707, 0.4047, 0.1707, 0.4047, 0.1707, 0.4047, 0.1707, 0.4047, 0.1707, 0.4047, 0.1707, 0.4047, 0.1707, 0.4047, 0.1707, 0.4047, 0.1707, 0.4047, 0.1707, 0.4047, 0.1707, 0.4047, 0.1707, 0.4047, 0.1707, 0.4047, 0.1707, 0.4047, 0.1707, 0.4047, 0.1707, 0.4047, 0.1707, 0.4047, 0.1707, 0.4047, 0.1707, 0.4047, 0.1707, 0.4047, 0.1707, 0.4047, 0.1707, 0.4047, 0.1707, 0.4047, 0.1707, 0.4047, 0.1707, 0.4047, 0.1707, 0.4047, 0.1707, 0.4047, 0.09626, 0.574, 0.09626, 0.574, 0.09626, 0.574, 0.09626, 0.574, 0.09626, 0.574, 0.09626, 0.574, 0.09626, 0.574, 0.09626, 0.574, 0.09626, 0.574, 0.09626, 0.574, 0.09626, 0.574, 0.09626, 0.574, 0.09626, 0.574, 0.09626, 0.574, 0.09626, 0.574, 0.09626, 0.574, 0.09626, 0.574, 0.09626, 0.574, 0.09626, 0.574, 0.09626, 0.574, 0.09626, 0.574, 0.09626, 0.574, 0.09626, 0.574, 0.09626, 0.574, 0.09626, 0.574, 0.09626, 0.574, 0.09626, 0.574, 0.09626, 0.574, 0.09626, 0.574, 0.09626, 0.574, 0.09626, 0.574, 0.09626, 0.574, 0.04178, 0.4926, 0.04178, 0.4926, 0.04178, 0.4926, 0.04178, 0.4926, 0.04178, 0.4926, 0.04178, 0.4926, 0.04178, 0.4926, 0.04178, 0.4926, 0.1707, 0.4047, 0.1707, 0.4047, 0.1707, 0.4047, 0.1707, 0.4047, 0.1707, 0.4047, 0.1707, 0.4047, 0.1707, 0.4047, 0.1707, 0.4047, 0.1707, 0.4047, 0.1707, 0.4047, 0.1707, 0.4047, 0.1707, 0.4047, 0.1707, 0.4047, 0.1707, 0.4047, 0.1707, 0.4047, 0.1707, 0.4047, 0.1707, 0.4047, 0.1707, 0.4047, 0.1707, 0.4047, 0.1707, 0.4047, 0.1707, 0.4047, 0.1707, 0.4047, 0.1707, 0.4047, 0.1707, 0.4047, 0.1707, 0.4047, 0.1707, 0.4047, 0.1707, 0.4047, 0.1707, 0.4047, 0.1707, 0.4047, 0.1707, 0.4047, 0.1707, 0.4047, 0.1707, 0.4047, 0.1707, 0.4047, 0.1707, 0.4047, 0.1707, 0.4047, 0.1707, 0.4047, 0.1707, 0.4047, 0.1707, 0.4047, 0.1707, 0.4047, 0.1707, 0.4047, 0.1707, 0.4047, 0.1707, 0.4047, 0.1707, 0.4047, 0.1707, 0.4047, 0.1707, 0.4047, 0.1707, 0.4047, 0.1707, 0.4047, 0.1707, 0.4047, 0.1707, 0.4047, 0.1707, 0.4047, 0.1707, 0.4047, 0.1707, 0.4047, 0.1707, 0.4047, 0.1707, 0.4047, 0.1707, 0.4047, 0.1707, 0.4047, 0.1707, 0.4047, 0.1707, 0.4047, 0.1707, 0.4047, 0.1707, 0.4047, 0.1707, 0.4047, 0.1707, 0.4047, 0.1707, 0.4047, 0.1707, 0.4047, 0.1707, 0.4047, 0.1707, 0.4047, 0.1707, 0.4047, 0.1707, 0.4047, 0.1707, 0.4047, 0.1707, 0.4047, 0.1707, 0.4047, 0.1707, 0.4047, 0.1707, 0.4047, 0.1707, 0.4047, 0.1707, 0.4047, 0.1707, 0.4047, 0.1707, 0.4047, 0.1707, 0.4047, 0.1707, 0.4047, 0.1707, 0.4047, 0.1707, 0.4047, 0.1707, 0.4047, 0.1707, 0.4047, 0.1707, 0.4047, 0.1707, 0.4047, 0.1707, 0.4047, 0.1707, 0.4047, 0.1707, 0.4047, 0.1707, 0.4047, 0.1707, 0.4047, 0.1707, 0.4047, 0.1707, 0.4047, 0.09626, 0.574, 0.09626, 0.574, 0.09626, 0.574, 0.09626, 0.574, 0.1707, 0.4047, 0.1707, 0.4047, 0.1707, 0.4047, 0.1707, 0.4047, 0.1707, 0.4047, 0.1707, 0.4047, 0.1707, 0.4047, 0.1707, 0.4047, 0.1707, 0.4047, 0.1707, 0.4047, 0.1707, 0.4047, 0.1707, 0.4047, 0.1707, 0.4047, 0.1707, 0.4047, 0.1707, 0.4047, 0.1707, 0.4047, 0.1707, 0.4047, 0.1707, 0.4047, 0.1707, 0.4047, 0.1707, 0.4047, 0.1707, 0.4047, 0.1707, 0.4047, 0.1707, 0.4047, 0.1707, 0.4047, 0.1707, 0.4047, 0.1707, 0.4047, 0.1707, 0.4047, 0.1707, 0.4047, 0.1707, 0.4047, 0.1707, 0.4047, 0.1707, 0.4047, 0.1707, 0.4047, 0.1707, 0.4047, 0.1707, 0.4047, 0.1707, 0.4047, 0.1707, 0.4047, 0.1707, 0.4047, 0.1707, 0.4047, 0.1707, 0.4047, 0.1707, 0.4047, 0.04178, 0.4926, 0.04178, 0.4926, 0.04178, 0.4926, 0.04178, 0.4926, 0.1707, 0.4047, 0.1707, 0.4047, 0.1707, 0.4047, 0.1707, 0.4047, 0.04178, 0.4926, 0.04178, 0.4926, 0.04178, 0.4926, 0.04178, 0.4926, 0.1707, 0.4047, 0.1707, 0.4047, 0.1707, 0.4047, 0.1707, 0.4047, 0.1707, 0.4047, 0.1707, 0.4047, 0.1707, 0.4047, 0.1707, 0.4047, 0.1707, 0.4047, 0.1707, 0.4047, 0.1707, 0.4047, 0.1707, 0.4047, 0.1707, 0.4047, 0.1707, 0.4047, 0.1707, 0.4047, 0.1707, 0.4047, 0.04178, 0.4926, 0.04178, 0.4926, 0.04178, 0.4926, 0.04178, 0.4926, 0.1707, 0.4047, 0.1707, 0.4047, 0.1707, 0.4047, 0.1707, 0.4047, 0.01527, 0.6802, 0.01527, 0.6802, 0.01527, 0.6802, 0.01527, 0.6802, 0.1707, 0.4047, 0.1707, 0.4047, 0.1707, 0.4047, 0.1707, 0.4047, 0.04178, 0.4926, 0.04178, 0.4926, 0.04178, 0.4926, 0.04178, 0.4926, 0.04178, 0.4926, 0.04178, 0.4926, 0.04178, 0.4926, 0.04178, 0.4926, 0.1707, 0.4047, 0.1707, 0.4047, 0.1707, 0.4047, 0.1707, 0.4047, 0.1707, 0.4047, 0.1707, 0.4047, 0.1707, 0.4047, 0.1707, 0.4047, 0.1707, 0.4047, 0.1707, 0.4047, 0.1707, 0.4047, 0.1707, 0.4047, 0.1707, 0.4047, 0.1707, 0.4047, 0.1707, 0.4047, 0.1707, 0.4047, 0.03344, 0.4586, 0.03344, 0.4586, 0.03344, 0.4586, 0.03344, 0.4586, 0.03387, 0.593, 0.03387, 0.593, 0.03387, 0.593, 0.03387, 0.593, 0.03344, 0.4586, 0.03344, 0.4586, 0.03344, 0.4586, 0.03344, 0.4586, 0.03387, 0.593, 0.03387, 0.593, 0.03387, 0.593, 0.03387, 0.593, 0.03387, 0.593, 0.03387, 0.593, 0.03387, 0.593, 0.03387, 0.593, 0.1707, 0.4047, 0.1707, 0.4047, 0.1707, 0.4047, 0.1707, 0.4047, 0.1707, 0.4047, 0.1707, 0.4047, 0.1707, 0.4047, 0.1707, 0.4047, 0.1707, 0.4047, 0.1707, 0.4047, 0.1707, 0.4047, 0.1707, 0.4047, 0.1707, 0.4047, 0.1707, 0.4047, 0.1707, 0.4047, 0.1707, 0.4047, 0.1707, 0.4047, 0.1707, 0.4047, 0.1707, 0.4047, 0.1707, 0.4047, 0.1707, 0.4047, 0.1707, 0.4047, 0.1707, 0.4047, 0.1707, 0.4047, 0.1707, 0.4047, 0.1707, 0.4047, 0.1707, 0.4047, 0.1707, 0.4047, 0.1707, 0.4047, 0.1707, 0.4047, 0.1707, 0.4047, 0.1707, 0.4047, 0.1707, 0.4047, 0.1707, 0.4047, 0.1707, 0.4047, 0.1707, 0.4047, 0.1707, 0.4047, 0.1707, 0.4047, 0.1707, 0.4047, 0.1707, 0.4047, 0.1707, 0.4047, 0.1707, 0.4047, 0.1707, 0.4047, 0.1707, 0.4047, 0.1707, 0.4047, 0.1707, 0.4047, 0.1707, 0.4047, 0.1707, 0.4047, 0.1707, 0.4047, 0.1707, 0.4047, 0.1707, 0.4047, 0.1707, 0.4047, 0.1707, 0.4047, 0.1707, 0.4047, 0.1707, 0.4047, 0.1707, 0.4047, 0.1707, 0.4047, 0.1707, 0.4047, 0.1707, 0.4047, 0.1707, 0.4047, 0.1707, 0.4047, 0.1707, 0.4047, 0.1707, 0.4047, 0.1707, 0.4047, 0.1707, 0.4047, 0.1707, 0.4047, 0.1707, 0.4047, 0.1707, 0.4047, 0.1707, 0.4047, 0.1707, 0.4047, 0.1707, 0.4047, 0.1707, 0.4047, 0.1707, 0.4047, 0.1707, 0.4047, 0.1707, 0.4047, 0.1707, 0.4047, 0.1707, 0.4047, 0.1707, 0.4047, 0.1707, 0.4047, 0.1707, 0.4047, 0.1707, 0.4047, 0.1707, 0.4047, 0.1707, 0.4047, 0.1707, 0.4047, 0.1707, 0.4047, 0.1707, 0.4047, 0.1707, 0.4047, 0.1707, 0.4047, 0.1707, 0.4047, 0.1707, 0.4047, 0.1707, 0.4047, 0.1707, 0.4047, 0.1707, 0.4047, 0.1707, 0.4047, 0.1707, 0.4047, 0.1707, 0.4047, 0.1707, 0.4047, 0.1707, 0.4047, 0.1707, 0.4047, 0.1707, 0.4047, 0.1707, 0.4047, 0.1707, 0.4047, 0.1707, 0.4047, 0.1707, 0.4047, 0.1707, 0.4047, 0.1707, 0.4047, 0.1707, 0.4047, 0.1707, 0.4047, 0.1707, 0.4047, 0.1707, 0.4047, 0.1707, 0.4047, 0.1707, 0.4047, 0.1707, 0.4047, 0.1707, 0.4047, 0.1707, 0.4047, 0.1707, 0.4047, 0.1707, 0.4047, 0.1707, 0.4047, 0.1707, 0.4047, 0.1707, 0.4047, 0.1707, 0.4047, 0.1707, 0.4047, 0.1707, 0.4047, 0.1707, 0.4047, 0.1707, 0.4047, 0.1707, 0.4047, 0.1707, 0.4047, 0.1707, 0.4047, 0.1707, 0.4047, 0.1707, 0.4047, 0.1707, 0.4047, 0.1707, 0.4047, 0.1707, 0.4047, 0.1707, 0.4047, 0.1707, 0.4047, 0.1707, 0.4047, 0.1707, 0.4047, 0.1707, 0.4047, 0.1707, 0.4047, 0.1707, 0.4047, 0.1707, 0.4047, 0.1707, 0.4047, 0.1707, 0.4047, 0.1707, 0.4047, 0.1707, 0.4047, 0.1707, 0.4047, 0.1707, 0.4047, 0.1707, 0.4047, 0.04178, 0.4926, 0.04178, 0.4926, 0.04178, 0.4926, 0.04178, 0.4926, 0.04178, 0.4926, 0.04178, 0.4926, 0.04178, 0.4926, 0.04178, 0.4926, 0.01527, 0.6802, 0.01527, 0.6802, 0.01527, 0.6802, 0.01527, 0.6802, 0.04178, 0.4926, 0.04178, 0.4926, 0.04178, 0.4926, 0.04178, 0.4926, 0.09626, 0.574, 0.09626, 0.574, 0.09626, 0.574, 0.09626, 0.574, 0.09626, 0.574, 0.09626, 0.574, 0.09626, 0.574, 0.09626, 0.574, 0.09626, 0.574, 0.09626, 0.574, 0.09626, 0.574, 0.09626, 0.574, 0.09626, 0.574, 0.09626, 0.574, 0.09626, 0.574, 0.09626, 0.574, 0.09626, 0.574, 0.09626, 0.574, 0.09626, 0.574, 0.09626, 0.574, 0.09626, 0.574, 0.09626, 0.574, 0.09626, 0.574, 0.09626, 0.574, 0.09626, 0.574, 0.09626, 0.574, 0.09626, 0.574, 0.09626, 0.574, 0.09626, 0.574, 0.09626, 0.574, 0.09626, 0.574, 0.09626, 0.574, 0.09626, 0.574, 0.09626, 0.574, 0.09626, 0.574, 0.09626, 0.574, 0.09626, 0.574, 0.09626, 0.574, 0.09626, 0.574, 0.09626, 0.574, 0.09626, 0.574, 0.09626, 0.574, 0.09626, 0.574, 0.09626, 0.574, 0.09626, 0.574, 0.09626, 0.574, 0.09626, 0.574, 0.09626, 0.574, 0.09626, 0.574, 0.09626, 0.574, 0.09626, 0.574, 0.09626, 0.574, 0.09626, 0.574, 0.09626, 0.574, 0.09626, 0.574, 0.09626, 0.574, 0.09626, 0.574, 0.09626, 0.574, 0.09626, 0.574, 0.09626, 0.574, 0.09626, 0.574, 0.09626, 0.574, 0.09626, 0.574, 0.09626, 0.574, 0.1707, 0.4047, 0.1707, 0.4047, 0.1707, 0.4047, 0.1707, 0.4047, 0.09626, 0.574, 0.09626, 0.574, 0.09626, 0.574, 0.09626, 0.574, 0.09626, 0.574, 0.09626, 0.574, 0.09626, 0.574, 0.09626, 0.574, 0.09626, 0.574, 0.09626, 0.574, 0.09626, 0.574, 0.09626, 0.574, 0.1707, 0.4047, 0.1707, 0.4047, 0.1707, 0.4047, 0.1707, 0.4047, 0.1707, 0.4047, 0.1707, 0.4047, 0.1707, 0.4047, 0.1707, 0.4047, 0.1707, 0.4047, 0.1707, 0.4047, 0.1707, 0.4047, 0.1707, 0.4047, 0.1707, 0.4047, 0.1707, 0.4047, 0.1707, 0.4047, 0.1707, 0.4047, 0.1707, 0.4047, 0.1707, 0.4047, 0.1707, 0.4047, 0.1707, 0.4047, 0.1707, 0.4047, 0.1707, 0.4047, 0.1707, 0.4047, 0.1707, 0.4047, 0.1707, 0.4047, 0.1707, 0.4047, 0.1707, 0.4047, 0.1707, 0.4047, 0.1707, 0.4047, 0.1707, 0.4047, 0.1707, 0.4047, 0.1707, 0.4047, 0.1707, 0.4047, 0.1707, 0.4047, 0.1707, 0.4047, 0.1707, 0.4047, 0.1707, 0.4047, 0.1707, 0.4047, 0.1707, 0.4047, 0.1707, 0.4047, 0.1707, 0.4047, 0.1707, 0.4047, 0.1707, 0.4047, 0.1707, 0.4047, 0.1707, 0.4047, 0.1707, 0.4047, 0.1707, 0.4047, 0.1707, 0.4047, 0.1707, 0.4047, 0.1707, 0.4047, 0.1707, 0.4047, 0.1707, 0.4047, 0.1707, 0.4047, 0.1707, 0.4047, 0.1707, 0.4047, 0.1707, 0.4047, 0.1707, 0.4047, 0.1707, 0.4047, 0.1707, 0.4047, 0.1707, 0.4047, 0.1707, 0.4047, 0.1707, 0.4047, 0.1707, 0.4047, 0.1707, 0.4047, 0.09626, 0.574, 0.09626, 0.574, 0.09626, 0.574, 0.09626, 0.574, 0.09626, 0.574, 0.09626, 0.574, 0.09626, 0.574, 0.09626, 0.574, 0.09626, 0.574, 0.09626, 0.574, 0.09626, 0.574, 0.09626, 0.574, 0.09626, 0.574, 0.09626, 0.574, 0.09626, 0.574, 0.09626, 0.574, 0.1707, 0.4047, 0.1707, 0.4047, 0.1707, 0.4047, 0.1707, 0.4047, 0.1707, 0.4047, 0.1707, 0.4047, 0.1707, 0.4047, 0.1707, 0.4047, 0.1707, 0.4047, 0.1707, 0.4047, 0.1707, 0.4047, 0.1707, 0.4047, 0.1707, 0.4047, 0.1707, 0.4047, 0.1707, 0.4047, 0.1707, 0.4047, 0.04178, 0.4926, 0.04178, 0.4926, 0.04178, 0.4926, 0.04178, 0.4926, 0.1707, 0.4047, 0.1707, 0.4047, 0.1707, 0.4047, 0.1707, 0.4047, 0.1707, 0.4047, 0.1707, 0.4047, 0.04178, 0.4926, 0.04178, 0.4926, 0.04178, 0.4926, 0.04178, 0.4926, 0.1707, 0.4047, 0.1707, 0.4047, 0.1707, 0.4047, 0.1707, 0.4047, 0.1707, 0.4047, 0.1707, 0.4047, 0.1707, 0.4047, 0.1707, 0.4047, 0.1707, 0.4047, 0.1707, 0.4047, 0.1707, 0.4047, 0.1707, 0.4047, 0.1707, 0.4047, 0.1707, 0.4047, 0.1707, 0.4047, 0.1707, 0.4047, 0.1707, 0.4047, 0.1707, 0.4047, 0.1707, 0.4047, 0.1707, 0.4047, 0.1707, 0.4047, 0.1707, 0.4047, 0.1707, 0.4047, 0.1707, 0.4047, 0.1707, 0.4047, 0.1707, 0.4047, 0.1707, 0.4047, 0.1707, 0.4047, 0.1707, 0.4047, 0.1707, 0.4047, 0.1707, 0.4047, 0.1707, 0.4047, 0.1707, 0.4047, 0.1707, 0.4047, 0.1707, 0.4047, 0.1707, 0.4047, 0.1707, 0.4047, 0.1707, 0.4047, 0.1707, 0.4047, 0.1707, 0.4047, 0.1707, 0.4047, 0.1707, 0.4047, 0.1707, 0.4047, 0.1707, 0.4047, 0.1707, 0.4047, 0.1707, 0.4047, 0.1707, 0.4047, 0.1707, 0.4047, 0.1707, 0.4047, 0.1707, 0.4047, 0.1707, 0.4047, 0.1707, 0.4047, 0.1707, 0.4047, 0.1707, 0.4047, 0.1707, 0.4047, 0.1707, 0.4047, 0.1707, 0.4047, 0.1707, 0.4047, 0.1707, 0.4047, 0.1707, 0.4047, 0.1707, 0.4047, 0.1707, 0.4047, 0.1707, 0.4047, 0.1707, 0.4047, 0.1707, 0.4047, 0.1707, 0.4047, 0.1707, 0.4047, 0.1707, 0.4047, 0.1707, 0.4047, 0.1707, 0.4047, 0.1707, 0.4047, 0.1707, 0.4047, 0.1707, 0.4047, 0.1707, 0.4047, 0.1707, 0.4047, 0.1707, 0.4047, 0.1707, 0.4047, 0.1707, 0.4047, 0.1707, 0.4047, 0.1707, 0.4047, 0.1707, 0.4047, 0.1707, 0.4047, 0.1707, 0.4047, 0.1707, 0.4047, 0.1707, 0.4047, 0.1707, 0.4047, 0.1707, 0.4047, 0.1707, 0.4047, 0.1707, 0.4047, 0.1707, 0.4047, 0.1707, 0.4047, 0.1707, 0.4047, 0.1707, 0.4047, 0.1707, 0.4047, 0.1707, 0.4047, 0.1707, 0.4047, 0.09626, 0.574, 0.09626, 0.574, 0.09626, 0.574, 0.09626, 0.574, 0.09626, 0.574, 0.09626, 0.574, 0.09626, 0.574, 0.09626, 0.574, 0.09626, 0.574, 0.09626, 0.574, 0.09626, 0.574, 0.09626, 0.574, 0.09626, 0.574, 0.09626, 0.574, 0.09626, 0.574, 0.09626, 0.574, 0.09626, 0.574, 0.09626, 0.574, 0.09626, 0.574, 0.09626, 0.574, 0.09626, 0.574, 0.09626, 0.574, 0.09626, 0.574, 0.09626, 0.574, 0.09626, 0.574, 0.09626, 0.574, 0.09626, 0.574, 0.09626, 0.574, 0.09626, 0.574, 0.09626, 0.574, 0.09626, 0.574, 0.09626, 0.574, 0.04178, 0.4926, 0.04178, 0.4926, 0.04178, 0.4926, 0.04178, 0.4926, 0.04178, 0.4926, 0.04178, 0.4926, 0.04178, 0.4926, 0.04178, 0.4926, 0.1707, 0.4047, 0.1707, 0.4047, 0.1707, 0.4047, 0.1707, 0.4047, 0.1707, 0.4047, 0.1707, 0.4047, 0.1707, 0.4047, 0.1707, 0.4047, 0.1707, 0.4047, 0.1707, 0.4047, 0.1707, 0.4047, 0.1707, 0.4047, 0.1707, 0.4047, 0.1707, 0.4047, 0.1707, 0.4047, 0.1707, 0.4047, 0.1707, 0.4047, 0.1707, 0.4047, 0.1707, 0.4047, 0.1707, 0.4047])
me_cube_002.materials.append(mat_cell_shade)
me_cube_002.use_mirror_vertex_groups = False
me_cube_002.update()
me_cube_005 = bpy.data.meshes.new('Cube.005')
me_cube_005.from_pydata([(0.0421, -0.4596, -0.0756), (0.05882, -0.4586, -0.07723), (-0.05565, 0.02216, 0.02319), (0.001941, 0.02901, 0.02263), (0.04232, -0.4601, -0.08629), (0.05904, -0.4591, -0.08792), (-0.05724, 0.03087, -0.03412), (0.000349, 0.03772, -0.03468), (0.008661, 0.05221, 0.03537), (-0.06737, 0.04317, 0.03611), (-0.06948, 0.05467, -0.03957), (0.006559, 0.06371, -0.04031), (-0.04097, -0.1029, 0.003783), (0.01662, -0.09602, 0.003224), (-0.04256, -0.09416, -0.05353), (0.01503, -0.08731, -0.05409), (-0.06375, -0.1154, -0.0202), (0.02527, -0.1015, -0.03658), (0.02517, -0.1018, -0.01814), (-0.06366, -0.1151, -0.03864), (0.003734, 0.01374, 0.02026), (-0.0329, 0.02408, -0.0357), (-0.03131, 0.01537, 0.02162), (0.002142, 0.02245, -0.03705), (-0.01943, -0.08579, 0.005915), (0.01402, -0.07871, -0.05276), (0.01561, -0.08742, 0.004559), (-0.02103, -0.07708, -0.0514), (-0.1089, -0.2077, -0.04288), (0.03971, -0.2599, -0.05904), (0.03956, -0.2598, -0.044), (-0.1087, -0.2077, -0.05792), (-0.03371, -0.3632, -0.05898), (0.04617, -0.3482, -0.0718), (0.04599, -0.348, -0.05875), (-0.03352, -0.3635, -0.07203), (-0.01639, -0.254, -0.03638), (-0.08444, -0.2986, -0.06246), (-0.0846, -0.2985, -0.04782), (-0.01623, -0.2541, -0.05101)], [], [(22, 20, 3, 2), (3, 7, 11, 8), (35, 33, 5, 4), (4, 5, 1, 0), (32, 35, 4, 0), (33, 34, 1, 5), (9, 8, 11, 10), (2, 3, 8, 9), (7, 6, 10, 11), (6, 2, 9, 10), (25, 26, 13, 15), (24, 27, 14, 12), (27, 25, 15, 14), (16, 18, 13, 12), (28, 30, 18, 16), (15, 13, 18, 17), (12, 14, 19, 16), (14, 15, 17, 19), (6, 7, 23, 21), (2, 6, 21, 22), (7, 3, 20, 23), (24, 26, 20, 22), (12, 13, 26, 24), (21, 23, 25, 27), (22, 21, 27, 24), (23, 20, 26, 25), (38, 36, 30, 28), (17, 18, 30, 29), (16, 19, 31, 28), (19, 17, 29, 31), (0, 1, 34, 32), (39, 36, 34, 33), (38, 37, 35, 32), (37, 39, 33, 35), (31, 29, 39, 37), (28, 31, 37, 38), (29, 30, 36, 39), (32, 34, 36, 38)])
_uv = me_cube_005.uv_layers.new(name='UVMap')
_uv.uv.foreach_set('vector', [0.09083, 0.5294, 0.09083, 0.5294, 0.09083, 0.5294, 0.09083, 0.5294, 0.08673, 0.4661, 0.08673, 0.4661, 0.08673, 0.4661, 0.08673, 0.4661, 0.1072, 0.4661, 0.1072, 0.4661, 0.1072, 0.4661, 0.1072, 0.4661, 0.1075, 0.392, 0.1075, 0.392, 0.1075, 0.392, 0.1075, 0.392, 0.1075, 0.392, 0.1075, 0.392, 0.1075, 0.392, 0.1075, 0.392, 0.1075, 0.392, 0.1075, 0.392, 0.1075, 0.392, 0.1075, 0.392, 0.08856, 0.2971, 0.08856, 0.2971, 0.08856, 0.2971, 0.08856, 0.2971, 0.09083, 0.5294, 0.09083, 0.5294, 0.09083, 0.5294, 0.09083, 0.5294, 0.08615, 0.5294, 0.08615, 0.5294, 0.08615, 0.5294, 0.08615, 0.5294, 0.09083, 0.5294, 0.09083, 0.5294, 0.09083, 0.5294, 0.09083, 0.5294, 0.0862, 0.2469, 0.0862, 0.2469, 0.0862, 0.2469, 0.0862, 0.2469, 0.0862, 0.2469, 0.0862, 0.2469, 0.0862, 0.2469, 0.0862, 0.2469, 0.0862, 0.2469, 0.0862, 0.2469, 0.0862, 0.2469, 0.0862, 0.2469, 0.1075, 0.392, 0.1075, 0.392, 0.1075, 0.392, 0.1075, 0.392, 0.1072, 0.4661, 0.1072, 0.4661, 0.1072, 0.4661, 0.1072, 0.4661, 0.1075, 0.392, 0.1075, 0.392, 0.1075, 0.392, 0.1075, 0.392, 0.1075, 0.392, 0.1075, 0.392, 0.1075, 0.392, 0.1075, 0.392, 0.1075, 0.392, 0.1075, 0.392, 0.1075, 0.392, 0.1075, 0.392, 0.08615, 0.5294, 0.08615, 0.5294, 0.08615, 0.5294, 0.08615, 0.5294, 0.09083, 0.5294, 0.09083, 0.5294, 0.09083, 0.5294, 0.09083, 0.5294, 0.08673, 0.4661, 0.08673, 0.4661, 0.08673, 0.4661, 0.08673, 0.4661, 0.08966, 0.7825, 0.08966, 0.7825, 0.08966, 0.7825, 0.08966, 0.7825, 0.0862, 0.2469, 0.0862, 0.2469, 0.0862, 0.2469, 0.0862, 0.2469, 0.08966, 0.7825, 0.08966, 0.7825, 0.08966, 0.7825, 0.08966, 0.7825, 0.08966, 0.7825, 0.08966, 0.7825, 0.08966, 0.7825, 0.08966, 0.7825, 0.08966, 0.7825, 0.08966, 0.7825, 0.08966, 0.7825, 0.08966, 0.7825, 0.1072, 0.4661, 0.1072, 0.4661, 0.1072, 0.4661, 0.1072, 0.4661, 0.1075, 0.392, 0.1075, 0.392, 0.1075, 0.392, 0.1075, 0.392, 0.1075, 0.392, 0.1075, 0.392, 0.1075, 0.392, 0.1075, 0.392, 0.1072, 0.4661, 0.1072, 0.4661, 0.1072, 0.4661, 0.1072, 0.4661, 0.1072, 0.4661, 0.1072, 0.4661, 0.1072, 0.4661, 0.1072, 0.4661, 0.1075, 0.392, 0.1075, 0.392, 0.1075, 0.392, 0.1075, 0.392, 0.1075, 0.392, 0.1075, 0.392, 0.1075, 0.392, 0.1075, 0.392, 0.1072, 0.4661, 0.1072, 0.4661, 0.1072, 0.4661, 0.1072, 0.4661, 0.1072, 0.4661, 0.1072, 0.4661, 0.1072, 0.4661, 0.1072, 0.4661, 0.1075, 0.392, 0.1075, 0.392, 0.1075, 0.392, 0.1075, 0.392, 0.1075, 0.392, 0.1075, 0.392, 0.1075, 0.392, 0.1075, 0.392, 0.1072, 0.4661, 0.1072, 0.4661, 0.1072, 0.4661, 0.1072, 0.4661])
me_cube_005.materials.append(mat_cell_shade)
me_cube_005.update()
me_plane = bpy.data.meshes.new('Plane')
me_plane.from_pydata([(-1.0, -1.0, 0.0), (1.0, -1.0, 0.0), (-1.0, 1.0, 0.0), (1.0, 1.0, 0.0)], [], [(0, 1, 3, 2)])
_uv = me_plane.uv_layers.new(name='UVMap')
_uv.uv.foreach_set('vector', [0.0, 0.0, 1.0, 0.0, 1.0, 1.0, 0.0, 1.0])
me_plane.update()
arm_metarig = bpy.data.armatures.new('metarig')  # bones are not reproduced

# ---- objects
ob_fallen = bpy.data.objects.new('Fallen', arm_metarig)
ob_body = bpy.data.objects.new('Body', me_cube_002)
ob_sword = bpy.data.objects.new('Sword', me_cube_005)
ob_camera = bpy.data.objects.new('Camera', cam_camera)
ob_camera_pivot = bpy.data.objects.new('Camera Pivot', None)
ob_shadow_plane = bpy.data.objects.new('Shadow_Plane', me_plane)
ob_sun = bpy.data.objects.new('Sun', light_sun)
ob_run = bpy.data.objects.new('run', None)

# ---- transforms, parenting, visibility, modifiers, constraints
ob_fallen.parent = ob_shadow_plane
ob_fallen.location = (0.0, 0.0, 0.0)
ob_fallen.rotation_euler = (0.0, 0.0, -1.571)
ob_fallen.scale = (0.1773, 0.1773, 0.1773)
ob_fallen.show_in_front = True
ob_body.parent = ob_fallen
ob_body.location = (0.0, 0.0, 0.0)
ob_body.lock_rotations_4d = False
ob_body.empty_display_type = 'ARROWS'
ob_body.show_wire = True
ob_body.show_in_front = True
ob_body.display.show_shadows = False
ob_body.lineart.crease_threshold = 0.0
_vg = ob_body.vertex_groups.new(name='spine')
for _i, _w in zip([38, 39, 40, 41, 44, 51, 52, 53, 54, 55, 56, 60, 61, 62, 63, 64, 65, 82, 83, 84, 85, 98, 99, 100, 101, 102, 103, 104, 105, 182, 183, 185, 186, 188, 213, 214, 217, 224, 225, 226, 227, 231, 232, 233, 234, 251, 252, 253, 254, 267, 268, 269, 270, 271, 272, 273, 274, 351, 352, 354, 355], [0.01186, 0.0, 0.03278, 0.0, 0.003911, 1.0, 1.0, 1.0, 0.0, 0.0, 0.0, 0.26, 0.0791, 0.0, 0.0, 0.05192, 0.0, 0.0, 0.0, 0.0, 0.0, 0.0, 0.0, 0.0, 0.0, 0.0, 0.0, 0.0, 0.0, 0.5, 0.05574, 0.005929, 0.126, 0.02596, 0.03278, 0.0, 0.003911, 1.0, 0.0, 0.0, 0.0, 0.2368, 0.07772, 0.0, 0.05192, 0.0, 0.0, 0.0, 0.0, 0.0, 0.0, 0.0, 0.0, 0.0, 0.0, 0.0, 0.0, 0.5, 0.05525, 0.1204, 0.02596]): _vg.add([_i], _w, 'REPLACE')
_vg = ob_body.vertex_groups.new(name='spine.001')
for _i, _w in zip([51, 52, 53, 54, 55, 62, 65, 185, 187, 224, 225, 226], [0.0, 0.0, 0.0, 0.0, 0.0, 0.5037, 1.0, 0.5, 0.2519, 0.0, 0.0, 0.0]): _vg.add([_i], _w, 'REPLACE')
_vg = ob_body.vertex_groups.new(name='spine.002')
for _i, _w in zip([38, 39, 41, 51, 52, 53, 54, 61, 62, 63, 64, 65, 183, 184, 185, 187, 188, 214, 224, 225, 232, 233, 234, 352, 353, 355], [0.2848, 0.3778, 0.6222, 0.0, 0.0, 0.0, 0.0, 0.0331, 0.4032, 1.0, 0.8108, 0.0, 0.0164, 0.8111, 0.1424, 0.3905, 0.4054, 0.6222, 0.0, 0.0, 0.03252, 1.0, 0.8108, 0.01626, 0.8111, 0.4054]): _vg.add([_i], _w, 'REPLACE')
_vg = ob_body.vertex_groups.new(name='spine.003')
for _i, _w in zip([38, 39, 41, 51, 53, 60, 61, 62, 63, 65, 183, 184, 185, 186, 187, 214, 224, 231, 232, 233, 352, 353, 354], [0.0002182, 0.6222, 0.3778, 0.0, 0.0, 0.01541, 0.3678, 0.09305, 0.0, 0.0, 0.1823, 0.1889, 0.0001091, 0.007345, 0.3576, 0.3778, 0.0, 0.01403, 0.3613, 0.0, 0.1807, 0.1889, 0.007017]): _vg.add([_i], _w, 'REPLACE')
_vg = ob_body.vertex_groups.new(name='spine.004')
for _i, _w in zip([0, 1, 2, 3, 4, 5, 6, 7, 8, 9, 10, 11, 12, 13, 14, 15, 16, 17, 18, 19, 20, 21, 22, 23, 24, 25, 26, 27, 28, 29, 30, 31, 32, 34, 35, 36, 37, 38, 39, 40, 41, 42, 43, 62, 63, 65, 90, 106, 107, 108, 109, 110, 111, 112, 113, 114, 115, 116, 117, 118, 119, 120, 121, 122, 123, 124, 125, 183, 185, 189, 190, 191, 192, 193, 194, 195, 196, 197, 198, 199, 200, 201, 202, 203, 204, 205, 206, 207, 208, 209, 210, 211, 212, 213, 214, 215, 216, 233, 259, 275, 276, 277, 278, 279, 280, 281, 282, 283, 284, 285, 286, 287, 288, 289, 290, 291, 292, 293, 294, 352], [5.798e-05, 0.0004711, 1.495e-05, 0.001303, 0.0002008, 6.196e-06, 0.001335, 6.325e-05, 8.319e-05, 1.246e-06, 1.394e-05, 0.0007237, 0.006042, 2.189e-05, 0.001139, 0.0002078, 0.0002311, 4.272e-06, 0.004813, 1.042e-06, 0.0005279, 0.0005459, 0.004126, 0.0002494, 0.00174, 0.0, 7.208e-06, 0.00559, 0.0006553, 0.003315, 0.0007566, 4.294e-07, 0.001586, 0.9875, 0.9853, 0.3593, 0.3706, 0.4215, 0.0, 0.04711, 0.0, 0.000588, 1.148e-05, 0.0, 0.0, 0.0, 0.0006689, 0.01498, 0.000746, 6.428e-05, 6.51e-06, 0.02718, 0.0, 0.0, 0.0, 0.01978, 0.0003631, 0.0, 0.0, 0.01724, 0.01725, 4.154e-05, 4.59e-05, 0.01653, 0.005806, 0.005451, 0.005659, 0.02376, 0.2108, 5.798e-05, 0.0004711, 1.495e-05, 0.001303, 8.319e-05, 1.246e-06, 1.394e-05, 0.0007237, 2.189e-05, 0.0002078, 0.0002311, 4.272e-06, 1.042e-06, 0.0005459, 0.004126, 0.0002494, 0.00174, 7.208e-06, 0.0006553, 0.003315, 0.0007566, 0.001586, 0.3593, 0.3706, 0.04711, 0.0, 0.000588, 1.148e-05, 0.0, 0.0006687, 0.01498, 0.000746, 6.428e-05, 6.51e-06, 0.02718, 0.0, 0.0, 0.0, 0.01978, 0.0003631, 0.0, 0.0, 0.01724, 0.01725, 4.154e-05, 4.59e-05, 0.01653, 0.005806, 0.005451, 0.005659, 0.02356]): _vg.add([_i], _w, 'REPLACE')
_vg = ob_body.vertex_groups.new(name='spine.005')
for _i, _w in zip([0, 1, 2, 3, 4, 5, 6, 7, 8, 9, 10, 11, 12, 13, 14, 15, 16, 17, 18, 19, 20, 21, 22, 23, 24, 25, 26, 27, 28, 29, 30, 31, 32, 33, 34, 35, 36, 37, 38, 39, 40, 41, 42, 44, 61, 65, 90, 92, 106, 107, 108, 109, 110, 111, 112, 113, 114, 115, 116, 117, 118, 119, 120, 121, 122, 123, 124, 125, 183, 185, 186, 189, 190, 191, 192, 193, 194, 195, 196, 197, 198, 199, 200, 201, 202, 203, 204, 205, 206, 207, 208, 209, 210, 211, 212, 213, 214, 215, 217, 232, 259, 261, 275, 276, 277, 278, 279, 280, 281, 282, 283, 284, 285, 286, 287, 288, 289, 290, 291, 292, 293, 294, 352, 354], [1.0, 1.0, 1.0, 1.0, 1.0, 1.0, 1.0, 1.0, 1.0, 1.0, 1.0, 1.0, 1.0, 1.0, 1.0, 1.0, 1.0, 1.0, 1.0, 0.9821, 1.0, 1.0, 0.8875, 1.0, 1.0, 1.0, 1.0, 1.0, 1.0, 1.0, 1.0, 1.0, 1.0, 1.0, 2.083e-12, 9.851e-05, 7.565e-09, 7.603e-07, 4.152e-07, 0.0, 7.142e-06, 0.0, 0.0009174, 0.0002076, 0.002064, 0.0, 0.001272, 0.0, 1.0, 1.0, 1.0, 1.0, 1.0, 1.0, 1.0, 1.0, 1.0, 1.0, 1.0, 1.0, 1.0, 1.0, 1.0, 1.0, 1.0, 1.0, 1.0, 1.0, 0.001027, 2.076e-07, 0.0001087, 1.0, 1.0, 1.0, 1.0, 1.0, 1.0, 1.0, 1.0, 1.0, 1.0, 1.0, 1.0, 0.9821, 1.0, 0.8875, 1.0, 1.0, 1.0, 1.0, 1.0, 1.0, 1.0, 7.565e-09, 7.603e-07, 7.142e-06, 0.0, 0.0009174, 0.0002076, 0.002028, 0.001272, 0.0, 1.0, 1.0, 1.0, 1.0, 1.0, 1.0, 1.0, 1.0, 1.0, 1.0, 1.0, 1.0, 1.0, 1.0, 1.0, 1.0, 1.0, 1.0, 1.0, 1.0, 0.001018, 0.0001038]): _vg.add([_i], _w, 'REPLACE')
_vg = ob_body.vertex_groups.new(name='shoulder.L')
for _i, _w in zip([0, 1, 2, 3, 4, 5, 6, 7, 8, 9, 10, 11, 12, 13, 14, 15, 16, 17, 18, 19, 20, 21, 22, 23, 24, 25, 26, 27, 28, 29, 30, 31, 32, 33, 34, 35, 36, 37, 38, 39, 40, 41, 42, 43, 44, 45, 46, 47, 48, 49, 60, 61, 62, 63, 64, 65, 86, 87, 88, 89, 90, 91, 92, 93, 106, 107, 108, 109, 110, 111, 112, 113, 114, 115, 116, 117, 118, 119, 120, 121, 122, 123, 124, 125, 146, 150, 151, 152, 153, 154, 155, 156, 157, 158, 159, 160, 161, 174, 175, 176, 177, 178, 179, 180, 181, 183, 185, 186, 188, 191, 192, 194, 195, 197, 200, 206, 208], [1.824e-07, 0.0002583, 1.054e-06, 4.905e-06, 1.166e-08, 1.524e-06, 0.000334, 1.5e-05, 4.41e-05, 3.229e-17, 5.637e-27, 6.483e-30, 3.503e-07, 3.064e-09, 0.0002082, 4.688e-16, 3.567e-22, 0.0, 1.947e-07, 0.01786, 1.837e-07, 1.084e-11, 0.1066, 1.213e-30, 9.443e-06, 0.0, 4.331e-08, 0.0001023, 7.007e-10, 1.313e-23, 3.31e-07, 8.069e-08, 7.629e-08, 0.0, 0.001216, 0.001601, 0.6405, 0.6291, 0.01435, 0.0, 0.7723, 0.0, 0.9925, 0.9996, 0.651, 0.9759, 0.000536, 0.001534, 2.572e-06, 4.397e-05, 0.1169, 0.01654, 0.0, 0.0, 0.03066, 0.0, 4.197e-05, 1.249e-05, 0.001363, 0.0007792, 0.9592, 0.4678, 0.6406, 0.9096, 2.084e-23, 2.472e-09, 3.045e-33, 1.136e-34, 1.497e-20, 0.0, 0.0, 0.0, 9.667e-16, 2.32e-08, 0.0, 0.0, 0.0, 4.204e-45, 1.109e-11, 2.005e-25, 0.0, 3.292e-08, 0.01141, 2.116e-26, 0.01054, 0.0003725, 0.03511, 0.002491, 0.02849, 0.0002743, 0.001162, 4.297e-05, 0.0006829, 0.001346, 4.347e-05, 0.0003427, 0.0004052, 1.286e-06, 0.000268, 0.0007672, 2.198e-05, 0.000134, 0.0003836, 1.099e-05, 6.431e-07, 0.3977, 0.007176, 0.3964, 0.5033, 3.784e-06, 0.0002892, 4.125e-07, 4.421e-06, 3.124e-06, 1.157e-06, 1.777e-06, 0.001189]): _vg.add([_i], _w, 'REPLACE')
_vg = ob_body.vertex_groups.new(name='upper_arm.L')
for _i, _w in zip([0, 1, 2, 3, 4, 5, 6, 7, 8, 9, 10, 11, 12, 13, 14, 15, 16, 17, 18, 19, 20, 21, 22, 23, 24, 25, 26, 27, 28, 29, 30, 31, 32, 33, 34, 35, 36, 37, 38, 39, 40, 41, 42, 43, 44, 45, 46, 47, 48, 49, 51, 52, 53, 54, 55, 56, 60, 61, 62, 63, 64, 65, 66, 67, 68, 69, 83, 84, 86, 87, 88, 89, 90, 91, 92, 93, 94, 95, 96, 97, 102, 103, 104, 106, 107, 108, 109, 110, 111, 112, 113, 114, 115, 116, 117, 118, 119, 120, 121, 122, 123, 124, 125, 138, 139, 140, 141, 142, 143, 144, 145, 146, 150, 151, 152, 153, 154, 155, 156, 157, 158, 159, 160, 161, 174, 175, 176, 177, 178, 179, 180, 181, 183, 185, 186, 188, 212, 213, 214, 224, 225, 226, 227, 232, 233, 234, 251, 252, 253, 271, 272, 273, 274], [1.706e-10, 1.166e-05, 4.933e-07, 5.489e-05, 3.845e-08, 3.63e-09, 0.0001073, 1.113e-05, 1.199e-07, 4.555e-08, 1.179e-07, 3.737e-07, 7.407e-06, 1.356e-06, 8.043e-05, 7.939e-06, 3.671e-06, 2.795e-09, 2.814e-05, 2.766e-07, 2.468e-07, 5.369e-05, 0.0001473, 1.772e-09, 4.096e-08, 0.0, 2.236e-07, 5.704e-10, 1.541e-05, 1.483e-06, 2.154e-06, 3.42e-08, 3.558e-06, 0.0, 0.001348, 0.004953, 2.677e-09, 2.622e-09, 5.98e-07, 0.0, 0.0002306, 0.0, 0.001572, 1.989e-05, 0.03945, 0.001615, 0.005323, 0.01129, 0.0106, 0.001421, 0.0, 0.0, 0.0, 0.0, 0.0, 0.0, 1.052e-08, 6.478e-06, 0.0, 0.0, 1.921e-07, 0.0, 0.003631, 7.281e-05, 0.0, 4.002e-07, 0.0, 0.0, 0.9987, 0.9999, 0.9843, 0.9974, 0.02564, 0.2549, 0.21, 0.04686, 0.0008058, 0.04939, 0.001642, 0.01988, 0.0, 0.0, 0.0, 0.0001377, 6.342e-06, 5.044e-05, 5.387e-06, 0.005154, 0.0, 0.0, 0.0, 0.02615, 3.289e-25, 0.0, 0.0, 0.0001209, 0.0, 0.0, 0.0, 1.717e-20, 1.454e-26, 6.126e-26, 6.372e-26, 0.05547, 0.000424, 0.0002318, 0.001179, 0.02032, 0.00176, 0.0006456, 0.006648, 0.9653, 0.9987, 0.9631, 0.9943, 0.9519, 0.5026, 0.5067, 0.5001, 0.4975, 0.2578, 0.2507, 0.254, 0.254, 0.03303, 0.002874, 0.005759, 0.0013, 0.001649, 0.002996, 0.00124, 0.04425, 0.0001195, 2.99e-07, 0.02065, 0.0008074, 0.000146, 0.0, 0.0, 0.0, 0.0, 0.0, 0.0, 0.0, 0.0, 0.0, 0.0, 0.0, 0.0, 0.0, 0.0, 0.0, 0.0]): _vg.add([_i], _w, 'REPLACE')
_vg = ob_body.vertex_groups.new(name='forearm.L')
for _i, _w in zip([1, 2, 3, 5, 7, 8, 9, 10, 13, 15, 16, 17, 19, 22, 23, 24, 25, 26, 28, 29, 30, 32, 34, 36, 37, 38, 39, 40, 41, 42, 43, 44, 45, 46, 47, 48, 49, 51, 52, 53, 54, 55, 56, 57, 59, 60, 61, 62, 63, 64, 65, 66, 67, 68, 69, 70, 71, 72, 73, 83, 84, 85, 86, 87, 88, 89, 90, 91, 92, 93, 94, 95, 96, 97, 99, 100, 101, 102, 103, 104, 105, 109, 110, 113, 126, 127, 128, 129, 130, 131, 132, 133, 134, 135, 136, 137, 138, 139, 140, 141, 142, 143, 144, 145, 146, 150, 151, 152, 153, 154, 155, 156, 157, 158, 159, 160, 161, 162, 163, 164, 165, 166, 167, 168, 169, 174, 175, 176, 177, 178, 179, 180, 181, 183, 185, 186, 188], [0.0, 0.0, 0.0, 0.0, 0.0, 0.0, 0.0, 0.0, 0.0, 0.0, 0.0, 0.0, 0.0, 0.0, 0.0, 0.0, 0.0, 0.0, 0.0, 0.0, 0.0, 0.0, 0.0, 0.0, 1.704e-05, 0.0001172, 0.0, 3.978e-17, 0.0, 6.508e-12, 2.314e-18, 2.915e-12, 0.0004923, 0.9923, 0.9832, 0.9894, 0.9984, 0.0, 0.0, 0.0, 0.0, 0.0, 0.0, 0.0, 0.0, 0.0, 9.028e-13, 0.0, 0.0, 2.336e-11, 0.0, 6.164e-05, 6.135e-06, 0.0, 1.484e-09, 0.004919, 0.004719, 0.002539, 8.9e-05, 0.0, 0.0, 0.0, 0.001084, 7.187e-07, 0.007711, 8.327e-06, 1.089e-11, 3.456e-15, 2.028e-14, 2.194e-15, 0.9915, 0.9202, 0.9811, 0.78, 0.0, 0.0, 0.0, 0.0, 0.0, 0.0, 0.0, 0.0, 0.0, 0.0, 0.0004506, 1.111e-06, 0.0004447, 0.0006346, 0.004086, 0.0006306, 0.0003106, 0.0, 0.0, 0.000445, 0.02602, 0.01026, 0.9425, 0.9954, 0.9976, 0.9881, 0.02377, 0.006508, 0.0001593, 0.09004, 2.956e-13, 2.921e-12, 1.524e-08, 1.498e-08, 3.81e-08, 0.4962, 0.4892, 0.4997, 0.4985, 0.7374, 0.749, 0.744, 0.7442, 0.0002709, 0.0004528, 0.002348, 0.003147, 0.001845, 0.001727, 0.00343, 0.002982, 0.9659, 0.9939, 0.9904, 0.9932, 0.9947, 0.994, 0.9907, 0.9542, 4.474e-13, 5.861e-05, 1.526e-12, 0.0002462]): _vg.add([_i], _w, 'REPLACE')
_vg = ob_body.vertex_groups.new(name='hand.L')
for _i, _w in zip([46, 47, 48, 49, 66, 67, 68, 69, 70, 71, 72, 73, 86, 87, 88, 89, 94, 95, 96, 97, 126, 127, 128, 129, 130, 131, 132, 133, 134, 135, 136, 137, 138, 139, 140, 141, 142, 143, 144, 145, 151, 154, 155, 156, 157, 158, 159, 160, 161, 162, 163, 164, 165, 166, 167, 168, 169, 174, 175, 176, 177, 178, 179, 180, 181], [0.001293, 0.002999, 9.72e-06, 0.0001383, 0.9963, 0.9992, 1.0, 1.0, 0.9924, 0.9933, 0.9964, 0.9999, 9.247e-05, 3.108e-05, 0.004978, 0.001124, 0.005715, 0.02581, 0.01364, 0.1501, 0.02823, 0.006531, 0.01695, 0.003088, 0.9945, 0.9948, 0.9826, 1.0, 1.0, 0.9995, 0.9632, 0.9897, 0.0006921, 0.00305, 0.001799, 0.008342, 0.9559, 0.9807, 0.9936, 0.9033, 1.268e-05, 0.0006619, 0.002071, 0.0001154, 0.002494, 0.00253, 0.0001269, 0.001252, 0.0009773, 0.6676, 0.3353, 0.008707, 0.6644, 0.6693, 0.007898, 0.671, 0.0002991, 0.0003509, 0.002171, 0.002399, 0.00424, 0.002611, 0.002099, 0.006291, 0.0005215]): _vg.add([_i], _w, 'REPLACE')
_vg = ob_body.vertex_groups.new(name='hand.L.001')
for _i, _w in zip([46, 47, 48, 49, 66, 67, 68, 69, 70, 71, 72, 73, 87, 88, 94, 95, 96, 97, 126, 127, 128, 129, 130, 131, 132, 133, 134, 135, 136, 137, 138, 139, 140, 141, 142, 143, 144, 145, 154, 155, 156, 157, 158, 159, 160, 161, 162, 163, 164, 165, 166, 167, 168, 169, 174, 175, 176, 177, 178, 179, 180, 181], [0.0002402, 0.0002613, 2.703e-06, 1.361e-05, 4.621e-05, 0.0006717, 0.0, 8.479e-06, 0.002657, 0.001935, 0.001021, 4.081e-05, 6.688e-07, 0.0002643, 0.001989, 0.00462, 0.003575, 0.05004, 0.9713, 0.9935, 0.9826, 0.9963, 0.001462, 0.004596, 0.01705, 0.0, 0.0, 9.67e-05, 0.01075, 6.543e-06, 0.001367, 0.00109, 0.0003942, 0.002382, 1.228e-05, 0.01105, 0.005612, 2.48e-10, 0.0001204, 0.0001313, 6.807e-06, 0.0001335, 0.000196, 1.021e-05, 6.811e-05, 0.0001803, 0.3321, 0.6642, 0.9889, 0.3324, 0.3289, 0.9904, 0.3255, 0.9967, 0.000685, 0.0006652, 0.0003277, 0.001198, 0.0008777, 0.000361, 0.00179, 0.001026]): _vg.add([_i], _w, 'REPLACE')
_vg = ob_body.vertex_groups.new(name='shoulder.R')
for _i, _w in zip([2, 3, 4, 5, 6, 7, 9, 10, 12, 13, 14, 17, 18, 20, 25, 26, 27, 29, 31, 33, 34, 35, 38, 39, 62, 65, 185, 189, 190, 191, 192, 193, 194, 195, 196, 197, 198, 199, 200, 201, 202, 203, 204, 205, 206, 207, 208, 209, 210, 211, 212, 213, 214, 215, 216, 217, 218, 219, 220, 221, 222, 231, 232, 233, 234, 255, 256, 257, 258, 259, 260, 261, 262, 275, 276, 277, 278, 279, 280, 281, 282, 283, 284, 285, 286, 287, 288, 289, 290, 291, 292, 293, 294, 315, 319, 320, 321, 322, 323, 324, 325, 326, 327, 328, 329, 330, 343, 344, 345, 346, 347, 348, 349, 350, 352, 354, 355], [3.784e-06, 0.0002892, 1.166e-08, 1.524e-06, 0.000334, 1.5e-05, 4.125e-07, 4.421e-06, 3.503e-07, 3.124e-06, 0.0002082, 1.157e-06, 1.947e-07, 1.837e-07, 0.0, 1.777e-06, 0.0001023, 0.001189, 8.069e-08, 0.0, 0.001216, 0.001601, 0.01435, 0.0, 0.0, 0.0, 0.007176, 1.824e-07, 0.0002583, 1.054e-06, 4.905e-06, 4.41e-05, 3.229e-17, 5.637e-27, 6.483e-30, 3.064e-09, 4.688e-16, 3.567e-22, 0.0, 0.01786, 1.084e-11, 0.1066, 1.213e-30, 9.443e-06, 4.331e-08, 7.007e-10, 1.313e-23, 3.31e-07, 7.629e-08, 0.6405, 0.6291, 0.7723, 0.0, 0.9925, 0.9996, 0.651, 0.9759, 0.000536, 0.001534, 2.572e-06, 4.397e-05, 0.1065, 0.01625, 0.0, 0.03066, 4.197e-05, 1.249e-05, 0.001363, 0.0007792, 0.9589, 0.4678, 0.6406, 0.9096, 2.084e-23, 2.472e-09, 3.045e-33, 1.136e-34, 1.497e-20, 0.0, 0.0, 0.0, 9.667e-16, 2.32e-08, 0.0, 0.0, 0.0, 4.204e-45, 1.109e-11, 2.005e-25, 0.0, 3.292e-08, 0.01141, 2.116e-26, 0.01054, 0.0003725, 0.03511, 0.002491, 0.02849, 0.0002743, 0.001162, 4.297e-05, 0.0006829, 0.001346, 4.347e-05, 0.0003427, 0.0004052, 1.286e-06, 0.000268, 0.0007672, 2.198e-05, 0.000134, 0.0003836, 1.099e-05, 6.431e-07, 0.3943, 0.3788, 0.5033]): _vg.add([_i], _w, 'REPLACE')
_vg = ob_body.vertex_groups.new(name='upper_arm.R')
for _i, _w in zip([4, 5, 6, 7, 12, 14, 18, 20, 25, 27, 31, 33, 34, 35, 37, 38, 39, 40, 41, 51, 52, 53, 54, 55, 56, 61, 62, 63, 64, 65, 82, 83, 84, 102, 103, 104, 105, 185, 189, 190, 191, 192, 193, 194, 195, 196, 197, 198, 199, 200, 201, 202, 203, 204, 205, 206, 207, 208, 209, 210, 211, 212, 213, 214, 215, 216, 217, 218, 219, 220, 221, 222, 224, 225, 226, 227, 231, 232, 233, 234, 235, 236, 237, 238, 252, 253, 255, 256, 257, 258, 259, 260, 261, 262, 263, 264, 265, 266, 271, 272, 273, 275, 276, 277, 278, 279, 280, 281, 282, 283, 284, 285, 286, 287, 288, 289, 290, 291, 292, 293, 294, 307, 308, 309, 310, 311, 312, 313, 314, 315, 319, 320, 321, 322, 323, 324, 325, 326, 327, 328, 329, 330, 343, 344, 345, 346, 347, 348, 349, 350, 352, 354, 355], [3.845e-08, 3.63e-09, 0.0001073, 1.113e-05, 7.407e-06, 8.043e-05, 2.814e-05, 2.468e-07, 0.0, 5.704e-10, 3.42e-08, 0.0, 0.001348, 0.004953, 0.000146, 5.98e-07, 0.0, 0.0, 0.0, 0.0, 0.0, 0.0, 0.0, 0.0, 0.0, 0.0, 0.0, 0.0, 0.0, 0.0, 0.0, 0.0, 0.0, 0.0, 0.0, 0.0, 0.0, 2.99e-07, 1.706e-10, 1.166e-05, 4.933e-07, 5.489e-05, 1.199e-07, 4.555e-08, 1.179e-07, 3.737e-07, 1.356e-06, 7.939e-06, 3.671e-06, 2.795e-09, 2.766e-07, 5.369e-05, 0.0001473, 1.772e-09, 4.096e-08, 2.236e-07, 1.541e-05, 1.483e-06, 2.154e-06, 3.558e-06, 2.677e-09, 2.622e-09, 0.0002306, 0.0, 0.001572, 1.989e-05, 0.03945, 0.001615, 0.005323, 0.01129, 0.0106, 0.001421, 0.0, 0.0, 0.0, 0.0, 9.584e-09, 6.365e-06, 0.0, 1.921e-07, 0.003631, 7.281e-05, 0.0, 4.002e-07, 0.0, 0.0, 0.9987, 0.9999, 0.9843, 0.9974, 0.02563, 0.2549, 0.21, 0.04686, 0.0008058, 0.04939, 0.001642, 0.01988, 0.0, 0.0, 0.0, 0.0001377, 6.342e-06, 5.044e-05, 5.387e-06, 0.005154, 0.0, 0.0, 0.0, 0.02615, 3.289e-25, 0.0, 0.0, 0.0001209, 0.0, 0.0, 0.0, 1.717e-20, 1.454e-26, 6.126e-26, 6.372e-26, 0.05547, 0.000424, 0.0002318, 0.001179, 0.02032, 0.00176, 0.0006456, 0.006648, 0.9653, 0.9987, 0.9631, 0.9943, 0.9519, 0.5026, 0.5067, 0.5001, 0.4975, 0.2578, 0.2507, 0.254, 0.254, 0.03303, 0.002874, 0.005759, 0.0013, 0.001649, 0.002996, 0.00124, 0.04425, 0.0001185, 0.01973, 0.0008074]): _vg.add([_i], _w, 'REPLACE')
_vg = ob_body.vertex_groups.new(name='forearm.R')
for _i, _w in zip([5, 7, 25, 34, 38, 39, 51, 52, 62, 65, 185, 190, 191, 192, 193, 194, 195, 197, 198, 199, 200, 201, 203, 204, 205, 206, 207, 208, 209, 210, 211, 212, 213, 214, 215, 216, 217, 218, 219, 220, 221, 222, 224, 225, 226, 227, 228, 230, 231, 232, 233, 234, 235, 236, 237, 238, 239, 240, 241, 242, 252, 253, 254, 255, 256, 257, 258, 259, 260, 261, 262, 263, 264, 265, 266, 268, 269, 270, 271, 272, 273, 274, 278, 279, 282, 295, 296, 297, 298, 299, 300, 301, 302, 303, 304, 305, 306, 307, 308, 309, 310, 311, 312, 313, 314, 315, 319, 320, 321, 322, 323, 324, 325, 326, 327, 328, 329, 330, 331, 332, 333, 334, 335, 336, 337, 338, 343, 344, 345, 346, 347, 348, 349, 350, 352, 354, 355], [0.0, 0.0, 0.0, 0.0, 0.0001172, 0.0, 0.0, 0.0, 0.0, 0.0, 5.861e-05, 0.0, 0.0, 0.0, 0.0, 0.0, 0.0, 0.0, 0.0, 0.0, 0.0, 0.0, 0.0, 0.0, 0.0, 0.0, 0.0, 0.0, 0.0, 0.0, 0.0, 1.704e-05, 3.978e-17, 0.0, 6.508e-12, 2.314e-18, 2.915e-12, 0.0004923, 0.9923, 0.9832, 0.9894, 0.9984, 0.0, 0.0, 0.0, 0.0, 0.0, 0.0, 0.0, 8.87e-13, 0.0, 2.336e-11, 6.164e-05, 6.135e-06, 0.0, 1.484e-09, 0.004919, 0.004719, 0.002539, 8.9e-05, 0.0, 0.0, 0.0, 0.001084, 7.187e-07, 0.007711, 8.327e-06, 1.089e-11, 3.456e-15, 2.028e-14, 2.194e-15, 0.9915, 0.9202, 0.9811, 0.78, 0.0, 0.0, 0.0, 0.0, 0.0, 0.0, 0.0, 0.0, 0.0, 0.0, 0.0004506, 1.111e-06, 0.0004447, 0.0006346, 0.004086, 0.0006306, 0.0003106, 0.0, 0.0, 0.000445, 0.02602, 0.01026, 0.9425, 0.9954, 0.9976, 0.9881, 0.02377, 0.006508, 0.0001593, 0.09004, 2.956e-13, 2.921e-12, 1.524e-08, 1.498e-08, 3.81e-08, 0.4962, 0.4892, 0.4997, 0.4985, 0.7374, 0.749, 0.744, 0.7442, 0.0002709, 0.0004528, 0.002348, 0.003147, 0.001845, 0.001727, 0.00343, 0.002982, 0.9659, 0.9939, 0.9904, 0.9932, 0.9947, 0.994, 0.9907, 0.9542, 4.435e-13, 1.457e-12, 0.0002462]): _vg.add([_i], _w, 'REPLACE')
_vg = ob_body.vertex_groups.new(name='hand.R')
for _i, _w in zip([219, 220, 221, 222, 235, 236, 237, 238, 239, 240, 241, 242, 255, 256, 257, 258, 263, 264, 265, 266, 295, 296, 297, 298, 299, 300, 301, 302, 303, 304, 305, 306, 307, 308, 309, 310, 311, 312, 313, 314, 320, 323, 324, 325, 326, 327, 328, 329, 330, 331, 332, 333, 334, 335, 336, 337, 338, 343, 344, 345, 346, 347, 348, 349, 350], [0.001293, 0.002999, 9.72e-06, 0.0001383, 0.9963, 0.9992, 1.0, 1.0, 0.9924, 0.9933, 0.9964, 0.9999, 9.247e-05, 3.108e-05, 0.004978, 0.001124, 0.005715, 0.02581, 0.01364, 0.1501, 0.02823, 0.006531, 0.01695, 0.003088, 0.9945, 0.9948, 0.9826, 1.0, 1.0, 0.9995, 0.9632, 0.9897, 0.0006921, 0.00305, 0.001799, 0.008342, 0.9559, 0.9807, 0.9936, 0.9033, 1.268e-05, 0.0006619, 0.002071, 0.0001154, 0.002494, 0.00253, 0.0001269, 0.001252, 0.0009773, 0.6676, 0.3353, 0.008707, 0.6644, 0.6693, 0.007898, 0.671, 0.0002991, 0.0003509, 0.002171, 0.002399, 0.00424, 0.002611, 0.002099, 0.006291, 0.0005215]): _vg.add([_i], _w, 'REPLACE')
_vg = ob_body.vertex_groups.new(name='hand.R.001')
for _i, _w in zip([219, 220, 221, 222, 235, 236, 237, 238, 239, 240, 241, 242, 256, 257, 263, 264, 265, 266, 295, 296, 297, 298, 299, 300, 301, 302, 303, 304, 305, 306, 307, 308, 309, 310, 311, 312, 313, 314, 323, 324, 325, 326, 327, 328, 329, 330, 331, 332, 333, 334, 335, 336, 337, 338, 343, 344, 345, 346, 347, 348, 349, 350], [0.0002402, 0.0002613, 2.703e-06, 1.361e-05, 4.621e-05, 0.0006717, 0.0, 8.479e-06, 0.002657, 0.001935, 0.001021, 4.081e-05, 6.688e-07, 0.0002643, 0.001989, 0.00462, 0.003575, 0.05004, 0.9713, 0.9935, 0.9826, 0.9963, 0.001462, 0.004596, 0.01705, 0.0, 0.0, 9.67e-05, 0.01075, 6.543e-06, 0.001367, 0.00109, 0.0003942, 0.002382, 1.228e-05, 0.01105, 0.005612, 2.48e-10, 0.0001204, 0.0001313, 6.807e-06, 0.0001335, 0.000196, 1.021e-05, 6.811e-05, 0.0001803, 0.3321, 0.6642, 0.9889, 0.3324, 0.3289, 0.9904, 0.3255, 0.9967, 0.000685, 0.0006652, 0.0003277, 0.001198, 0.0008777, 0.000361, 0.00179, 0.001026]): _vg.add([_i], _w, 'REPLACE')
_vg = ob_body.vertex_groups.new(name='breast.L')
for _i, _w in zip([5, 6, 7, 12, 14, 20, 25, 31, 34, 35, 36, 37, 38, 39, 40, 41, 42, 43, 44, 45, 46, 47, 48, 49, 51, 52, 54, 55, 56, 60, 61, 62, 63, 64, 65, 86, 87, 88, 89, 90, 91, 92, 93, 146, 150, 151, 152, 153, 154, 155, 156, 157, 158, 159, 160, 161, 174, 175, 176, 177, 178, 179, 180, 181, 183, 185, 186, 188, 190, 191, 192, 193, 194, 195, 197, 198, 199, 200, 201, 202, 203, 204, 205, 206, 207, 208, 209, 210, 211, 212, 213, 214, 215, 216, 217, 218, 220, 221, 222, 223, 224, 225, 226, 227, 228, 230, 231, 232, 233, 234, 252, 253, 254, 255, 258, 259, 260, 261, 262, 265, 266, 268, 269, 271, 272, 273, 274, 277, 278, 281, 282, 309, 310, 315, 319, 320, 321, 322, 352, 354, 355], [1.395e-06, 6.056e-05, 2.531e-06, 1.46e-06, 3.746e-05, 3.576e-07, 0.0, 2.452e-08, 0.003696, 0.000753, 0.0001009, 0.0001431, 0.1263, 0.0, 0.13, 0.0, 0.002706, 0.0003112, 0.1992, 0.02141, 0.0003067, 0.0007459, 1.594e-06, 1.993e-05, 0.0, 0.0, 0.0, 0.0, 0.0, 0.1735, 0.02661, 0.0, 0.0, 0.04713, 0.0, 4.793e-05, 1.113e-05, 0.001335, 0.0005219, 0.008904, 0.2585, 0.1099, 0.04141, 0.0185, 0.0007026, 0.001753, 0.003048, 0.01591, 0.0001589, 0.0006368, 3.393e-05, 0.0006684, 0.0006899, 2.693e-05, 0.000335, 0.0002328, 7.971e-07, 0.0001534, 0.0003729, 9.966e-06, 7.668e-05, 0.0001865, 4.983e-06, 3.986e-07, 0.07875, 0.06315, 0.187, 0.03427, 0.000205, 1.756e-06, 0.0001656, 3.749e-05, 1.455e-07, 1.805e-06, 2.071e-06, 2.977e-05, 3.496e-05, 3.67e-07, 1.532e-07, 0.0, 0.001663, 0.0, 0.0004007, 8.556e-07, 0.0001045, 0.0003996, 9.123e-05, 0.000198, 0.0001816, 5.286e-05, 0.01763, 0.0, 0.001716, 2.5e-05, 0.1062, 0.0004347, 0.0, 0.0, 0.0, 0.0, 0.0, 0.0, 0.0, 0.0, 0.0, 0.0, 0.0122, 0.1661, 0.0, 5.583e-05, 0.0, 0.0, 0.0, 0.0, 0.0, 0.004285, 0.002107, 0.03955, 0.002102, 0.0, 0.0, 0.0, 0.0, 0.0, 0.0, 0.0, 0.0, 0.0, 0.0, 0.0, 0.0, 0.0, 0.0, 4.337e-05, 1.506e-06, 2.616e-05, 7.475e-05, 0.003697, 0.09189, 0.05918, 0.0002452]): _vg.add([_i], _w, 'REPLACE')
_vg = ob_body.vertex_groups.new(name='breast.R')
for _i, _w in zip([1, 2, 3, 5, 6, 7, 8, 9, 10, 12, 13, 14, 15, 16, 17, 19, 20, 21, 22, 23, 24, 25, 26, 28, 29, 30, 31, 32, 34, 35, 36, 37, 38, 39, 40, 41, 42, 43, 44, 45, 47, 48, 49, 50, 51, 52, 53, 54, 55, 56, 57, 59, 60, 61, 62, 63, 64, 65, 83, 84, 85, 86, 89, 90, 91, 92, 93, 96, 97, 99, 100, 102, 103, 104, 105, 108, 109, 112, 113, 140, 141, 146, 150, 151, 152, 153, 183, 185, 186, 188, 211, 212, 213, 214, 215, 216, 217, 218, 219, 220, 221, 222, 225, 226, 227, 231, 232, 233, 234, 255, 256, 257, 258, 259, 260, 261, 262, 315, 319, 320, 321, 322, 323, 324, 325, 326, 327, 328, 329, 330, 343, 344, 345, 346, 347, 348, 349, 350, 352, 354, 355], [0.000205, 1.756e-06, 0.0001656, 1.395e-06, 6.056e-05, 2.531e-06, 3.749e-05, 1.455e-07, 1.805e-06, 1.46e-06, 2.071e-06, 3.746e-05, 2.977e-05, 3.496e-05, 3.67e-07, 1.532e-07, 3.576e-07, 0.0, 0.001663, 0.0, 0.0004007, 0.0, 8.556e-07, 0.0001045, 0.0003996, 9.123e-05, 2.452e-08, 0.000198, 0.003696, 0.000753, 0.0001816, 5.286e-05, 0.1263, 0.0, 0.01763, 0.0, 0.001716, 2.5e-05, 0.1062, 0.0004347, 0.0, 0.0, 0.0, 0.0, 0.0, 0.0, 0.0, 0.0, 0.0, 0.0, 0.0, 0.0, 0.0134, 0.1691, 0.0, 0.0, 5.583e-05, 0.0, 0.0, 0.0, 0.0, 0.0, 0.0, 0.004286, 0.002107, 0.03955, 0.002102, 0.0, 0.0, 0.0, 0.0, 0.0, 0.0, 0.0, 0.0, 0.0, 0.0, 0.0, 0.0, 0.0, 0.0, 4.337e-05, 1.506e-06, 2.616e-05, 7.475e-05, 0.003697, 0.0927, 0.06315, 0.06195, 0.0002452, 0.0001009, 0.0001431, 0.13, 0.0, 0.002706, 0.0003112, 0.1992, 0.02141, 0.0003067, 0.0007459, 1.594e-06, 1.993e-05, 0.0, 0.0, 0.0, 0.158, 0.02615, 0.0, 0.04713, 4.793e-05, 1.113e-05, 0.001335, 0.0005219, 0.008901, 0.2585, 0.1099, 0.04141, 0.0185, 0.0007026, 0.001753, 0.003048, 0.01591, 0.0001589, 0.0006368, 3.393e-05, 0.0006684, 0.0006899, 2.693e-05, 0.000335, 0.0002328, 7.971e-07, 0.0001534, 0.0003729, 9.966e-06, 7.668e-05, 0.0001865, 4.983e-06, 3.986e-07, 0.07806, 0.1786, 0.03427]): _vg.add([_i], _w, 'REPLACE')
_vg = ob_body.vertex_groups.new(name='pelvis.L')
for _i, _w in zip([60, 61, 183, 186], [0.3279, 0.2845, 0.141, 0.1563]): _vg.add([_i], _w, 'REPLACE')
_vg = ob_body.vertex_groups.new(name='pelvis.R')
for _i, _w in zip([231, 232, 352, 354], [0.2987, 0.2795, 0.1398, 0.1493]): _vg.add([_i], _w, 'REPLACE')
_vg = ob_body.vertex_groups.new(name='thigh.L')
for _i, _w in zip([51, 52, 53, 54, 55, 56, 62, 65, 78, 79, 80, 81, 82, 83, 84, 85, 100, 101, 102, 103, 104, 105, 147, 148, 149, 170, 171, 172, 173, 182, 224, 225, 226, 227, 231, 232, 233, 234, 251, 252, 253, 254, 267, 268, 269, 270, 271, 272, 273, 274, 352, 354, 355], [0.0, 0.0, 0.0, 1.0, 1.0, 1.0, 0.0, 0.0, 0.0, 0.0, 0.0, 0.0, 1.0, 1.0, 1.0, 1.0, 0.0, 0.0, 1.0, 1.0, 1.0, 1.0, 1.0, 1.0, 1.0, 0.0, 0.0, 0.0, 0.0, 0.5, 0.0, 0.0, 0.0, 0.0, 0.08461, 0.02085, 0.0, 0.02719, 0.0, 0.0, 0.0, 0.0, 0.0, 0.0, 0.0, 0.0, 0.0, 0.0, 0.0, 0.0, 0.01043, 0.0423, 0.0136]): _vg.add([_i], _w, 'REPLACE')
_vg = ob_body.vertex_groups.new(name='shin.L')
for _i, _w in zip([50, 51, 52, 57, 58, 59, 62, 65, 98, 99, 100, 101, 223, 224, 225, 226, 227, 228, 229, 230, 231, 232, 233, 234, 243, 244, 245, 246, 247, 248, 249, 250, 251, 252, 253, 254, 267, 268, 269, 270, 271, 272, 273, 274, 339, 340, 341, 342, 352, 354, 355], [1.0, 0.0, 0.0, 1.0, 0.0, 0.0, 0.0, 0.0, 1.0, 1.0, 1.0, 1.0, 0.0, 0.0, 0.0, 0.0, 0.0, 0.0, 0.0, 0.0, 0.08923, 0.01749, 0.0, 0.03226, 0.0, 0.0, 0.0, 0.0, 0.0, 0.0, 0.0, 0.0, 0.0, 0.0, 0.0, 0.0, 0.0, 0.0, 0.0, 0.0, 0.0, 0.0, 0.0, 0.0, 0.0, 0.0, 0.0, 0.0, 0.008745, 0.04461, 0.01613]): _vg.add([_i], _w, 'REPLACE')
_vg = ob_body.vertex_groups.new(name='foot.L')
for _i, _w in zip([50, 57, 58, 59, 74, 75, 76, 77, 84, 100, 170, 171, 172, 173, 223, 228, 229, 230, 243, 244, 245, 246, 247, 248, 249, 250, 251, 252, 253, 254, 267, 268, 269, 270, 271, 272, 273, 339, 340, 341, 342], [0.0, 0.0, 1.0, 1.0, 1.0, 1.0, 1.0, 1.0, 0.0, 0.0, 0.0, 0.0, 0.0, 0.0, 0.0, 0.0, 0.0, 0.0, 0.0, 0.0, 0.0, 0.0, 0.0, 0.0, 0.0, 0.0, 0.0, 0.0, 0.0, 0.0, 0.0, 0.0, 0.0, 0.0, 0.0, 0.0, 0.0, 0.0, 0.0, 0.0, 0.0]): _vg.add([_i], _w, 'REPLACE')
_vg = ob_body.vertex_groups.new(name='toe.L')
for _i, _w in zip([50, 57, 58, 59, 75, 76, 77, 78, 79, 80, 81, 82, 83, 84, 85, 98, 99, 100, 101, 103, 104, 170, 171, 172, 173, 229, 243, 245, 246, 247, 248, 249, 250, 339, 340, 341, 342], [0.0, 0.0, 0.0, 0.0, 0.0, 0.0, 0.0, 1.0, 1.0, 1.0, 1.0, 0.0, 0.0, 0.0, 0.0, 0.0, 0.0, 0.0, 0.0, 0.0, 0.0, 1.0, 1.0, 1.0, 1.0, 0.0, 0.0, 0.0, 0.0, 0.0, 0.0, 0.0, 0.0, 0.0, 0.0, 0.0, 0.0]): _vg.add([_i], _w, 'REPLACE')
_vg = ob_body.vertex_groups.new(name='heel.02.L')
for _i, _w in zip([50, 57, 58, 59, 74, 75, 76, 77, 78, 79, 80, 81, 84, 85, 99, 100, 101, 170, 171, 172, 173, 228, 229, 230, 244, 245, 246, 339], [0.0, 0.0, 0.0, 0.0, 0.0, 0.0, 0.0, 0.0, 0.0, 0.0, 0.0, 0.0, 0.0, 0.0, 0.0, 0.0, 0.0, 0.0, 0.0, 0.0, 0.0, 0.0, 0.0, 0.0, 0.0, 0.0, 0.0, 0.0]): _vg.add([_i], _w, 'REPLACE')
_vg = ob_body.vertex_groups.new(name='thigh.R')
for _i, _w in zip([51, 52, 53, 54, 55, 56, 60, 61, 62, 63, 64, 65, 76, 78, 82, 83, 84, 85, 98, 99, 100, 101, 102, 103, 104, 105, 170, 171, 172, 173, 183, 186, 188, 224, 225, 226, 227, 247, 248, 249, 250, 251, 252, 253, 254, 269, 270, 271, 272, 273, 274, 316, 317, 318, 339, 340, 341, 342, 351], [0.0, 0.0, 0.0, 0.0, 0.0, 0.0, 0.0929, 0.02122, 0.0, 0.0, 0.02719, 0.0, 0.0, 0.0, 0.0, 0.0, 0.0, 0.0, 0.0, 0.0, 0.0, 0.0, 0.0, 0.0, 0.0, 0.0, 0.0, 0.0, 0.0, 0.0, 0.01052, 0.04428, 0.0136, 0.0, 1.0, 1.0, 1.0, 0.0, 0.0, 0.0, 0.0, 1.0, 1.0, 1.0, 1.0, 0.0, 0.0, 1.0, 1.0, 1.0, 1.0, 1.0, 1.0, 1.0, 0.0, 0.0, 0.0, 0.0, 0.5]): _vg.add([_i], _w, 'REPLACE')
_vg = ob_body.vertex_groups.new(name='shin.R')
for _i, _w in zip([34, 36, 40, 42, 50, 51, 52, 53, 54, 55, 56, 57, 58, 59, 60, 61, 62, 63, 64, 65, 74, 75, 76, 77, 78, 79, 80, 81, 82, 83, 84, 85, 90, 98, 99, 100, 101, 102, 103, 104, 105, 170, 171, 172, 173, 183, 185, 186, 188, 223, 228, 229, 230, 231, 232, 257, 267, 268, 269, 270, 322, 352, 354], [0.0, 0.0, 0.0, 0.0, 0.0, 0.0, 0.0, 0.0, 0.0, 0.0, 0.0, 0.0, 0.0, 0.0, 0.0, 0.0, 0.0, 0.0, 0.03226, 0.0, 0.0, 0.0, 0.0, 0.0, 0.0, 0.0, 0.0, 0.0, 0.0, 0.0, 0.0, 0.0, 0.0, 0.0, 0.0, 0.0, 0.0, 0.0, 0.0, 0.0, 0.0, 0.0, 0.0, 0.0, 0.0, 0.0, 0.0, 0.0, 0.01613, 1.0, 1.0, 1.0, 1.0, 0.0, 0.0, 0.0, 1.0, 1.0, 1.0, 1.0, 0.0, 0.0, 0.0]): _vg.add([_i], _w, 'REPLACE')
_vg = ob_body.vertex_groups.new(name='foot.R')
for _i, _w in zip([50, 57, 58, 59, 74, 75, 76, 77, 78, 79, 80, 81, 82, 83, 84, 85, 98, 99, 100, 101, 102, 103, 104, 170, 171, 172, 173, 223, 228, 229, 230, 243, 244, 245, 246, 253, 269, 339, 340, 341, 342], [0.0, 0.0, 0.0, 0.0, 0.0, 0.0, 0.0, 0.0, 0.0, 0.0, 0.0, 0.0, 0.0, 0.0, 0.0, 0.0, 0.0, 0.0, 0.0, 0.0, 0.0, 0.0, 0.0, 0.0, 0.0, 0.0, 0.0, 0.0, 0.0, 0.0, 0.0, 1.0, 1.0, 1.0, 1.0, 0.0, 0.0, 0.0, 0.0, 0.0, 0.0]): _vg.add([_i], _w, 'REPLACE')
_vg = ob_body.vertex_groups.new(name='toe.R')
for _i, _w in zip([58, 74, 76, 77, 78, 79, 80, 81, 170, 171, 172, 173, 223, 228, 229, 230, 244, 245, 246, 247, 248, 249, 250, 251, 252, 253, 254, 267, 268, 269, 270, 272, 273, 339, 340, 341, 342], [0.0, 0.0, 0.0, 0.0, 0.0, 0.0, 0.0, 0.0, 0.0, 0.0, 0.0, 0.0, 0.0, 0.0, 0.0, 0.0, 0.0, 0.0, 0.0, 1.0, 1.0, 1.0, 1.0, 0.0, 0.0, 0.0, 0.0, 0.0, 0.0, 0.0, 0.0, 0.0, 0.0, 1.0, 1.0, 1.0, 1.0]): _vg.add([_i], _w, 'REPLACE')
_vg = ob_body.vertex_groups.new(name='heel.02.R')
for _i, _w in zip([57, 58, 59, 75, 76, 77, 170, 223, 228, 229, 230, 243, 244, 245, 246, 247, 248, 249, 250, 253, 254, 268, 269, 270, 339, 340, 341, 342], [0.0, 0.0, 0.0, 0.0, 0.0, 0.0, 0.0, 0.0, 0.0, 0.0, 0.0, 0.0, 0.0, 0.0, 0.0, 0.0, 0.0, 0.0, 0.0, 0.0, 0.0, 0.0, 0.0, 0.0, 0.0, 0.0, 0.0, 0.0]): _vg.add([_i], _w, 'REPLACE')
_m = ob_body.modifiers.new('Armature', 'ARMATURE')
_m.object = ob_fallen
ob_sword.parent = ob_fallen
ob_sword.matrix_parent_inverse = Matrix(((5.642, -0.0, 0.0, -0.0), (-0.0, 5.642, -0.0, 0.0), (0.0, -0.0, 5.642, -0.0), (-0.0, 0.0, -0.0, 1.0)))
ob_sword.location = (-0.3249, -0.01139, 0.3954)
ob_sword.rotation_euler = (2.291e-09, -0.1834, -2.491e-08)
ob_sword.scale = (0.5306, 0.5306, 0.5306)
_vg = ob_sword.vertex_groups.new(name='spine')
_vg = ob_sword.vertex_groups.new(name='spine.001')
_vg = ob_sword.vertex_groups.new(name='spine.002')
_vg = ob_sword.vertex_groups.new(name='spine.003')
_vg = ob_sword.vertex_groups.new(name='spine.004')
_vg = ob_sword.vertex_groups.new(name='spine.005')
_vg = ob_sword.vertex_groups.new(name='shoulder.L')
_vg = ob_sword.vertex_groups.new(name='upper_arm.L')
_vg = ob_sword.vertex_groups.new(name='forearm.L')
_vg = ob_sword.vertex_groups.new(name='hand.L')
_vg = ob_sword.vertex_groups.new(name='hand.L.001')
_vg = ob_sword.vertex_groups.new(name='shoulder.R')
_vg = ob_sword.vertex_groups.new(name='upper_arm.R')
_vg = ob_sword.vertex_groups.new(name='forearm.R')
_vg = ob_sword.vertex_groups.new(name='hand.R')
_vg.add([0, 1, 2, 3, 4, 5, 6, 7, 8, 9, 10, 11, 12, 13, 14, 15, 16, 17, 18, 19, 20, 21, 22, 23, 24, 25, 26, 27, 28, 29, 30, 31, 32, 33, 34, 35, 36, 37, 38, 39], 1.0, 'REPLACE')
_vg = ob_sword.vertex_groups.new(name='hand.R.001')
_vg = ob_sword.vertex_groups.new(name='breast.L')
_vg = ob_sword.vertex_groups.new(name='breast.R')
_vg = ob_sword.vertex_groups.new(name='pelvis.L')
_vg = ob_sword.vertex_groups.new(name='pelvis.R')
_vg = ob_sword.vertex_groups.new(name='thigh.L')
_vg = ob_sword.vertex_groups.new(name='shin.L')
_vg = ob_sword.vertex_groups.new(name='foot.L')
_vg = ob_sword.vertex_groups.new(name='toe.L')
_vg = ob_sword.vertex_groups.new(name='thigh.R')
_vg = ob_sword.vertex_groups.new(name='shin.R')
_vg = ob_sword.vertex_groups.new(name='foot.R')
_vg = ob_sword.vertex_groups.new(name='toe.R')
_m = ob_sword.modifiers.new('Armature', 'ARMATURE')
_m.object = ob_fallen
ob_camera.parent = ob_camera_pivot
ob_camera.location = (0.0, -0.63, 0.9018)
ob_camera.rotation_euler = (0.7854, -0.0, 0.0)
ob_camera.lock_location = (False, True, False)
ob_camera.lock_rotations_4d = False
ob_camera.empty_display_type = 'ARROWS'
ob_camera.color = (0.0, 0.0, 0.0, 0.0)
ob_camera.display_type = 'WIRE'
ob_camera.lineart.crease_threshold = 0.0
ob_camera_pivot.location = (0.0, 0.0, 0.0)
ob_camera_pivot.rotation_euler = (0.0, 0.0, -4.712)
ob_shadow_plane.location = (0.0, 0.0, 0.0)
ob_shadow_plane.rotation_euler = (0.0, 0.0, -2.356)
ob_shadow_plane.scale = (2.017, 2.017, 2.017)
ob_shadow_plane.is_shadow_catcher = True
ob_sun.location = (0.04604, -0.01139, 9.531)
ob_run.location = (1.974, 0.3697, 0.1976)
ob_run.rotation_euler = (1.571, 0.0, 4.712)
ob_run.scale = (0.7263, 0.7263, 0.7263)
ob_run.empty_display_type = 'IMAGE'
ob_run.empty_display_size = 5.0
ob_run.hide_render = True

# ---- collection membership
scene.collection.objects.link(ob_fallen)
scene.collection.objects.link(ob_body)
scene.collection.objects.link(ob_sword)
col_camera.objects.link(ob_camera)
col_camera.objects.link(ob_camera_pivot)
col_shadows.objects.link(ob_shadow_plane)
col_shadows.objects.link(ob_sun)
col_references.objects.link(ob_run)
def _layer_coll(name, lc=None):
    lc = lc or bpy.context.view_layer.layer_collection
    for c in lc.children:
        if c.name == name: return c
        r = _layer_coll(name, c)
        if r: return r
_layer_coll('Shadows').exclude = True
_layer_coll('references').exclude = True

# ---- scene / render settings (as saved in the file)
scene.camera = ob_camera
scene.frame_start = 1; scene.frame_end = 64; scene.frame_set(30)
scene.render.engine = 'CYCLES'
scene.render.image_settings.compression = 0
scene.render.resolution_x = 256
scene.render.resolution_y = 256
scene.render.fps = 12
scene.render.filter_size = 0.0
scene.render.film_transparent = True
scene.cycles.use_denoising = False
scene.cycles.samples = 128
scene.cycles.sampling_pattern = 'TABULATED_SOBOL'
scene.cycles.use_adaptive_sampling = False
scene.cycles.use_light_tree = False
scene.cycles.pixel_filter_type = 'GAUSSIAN'
scene.cycles.filter_width = 0.3
scene.view_settings.view_transform = 'Standard'
bpy.context.view_layer.update()
